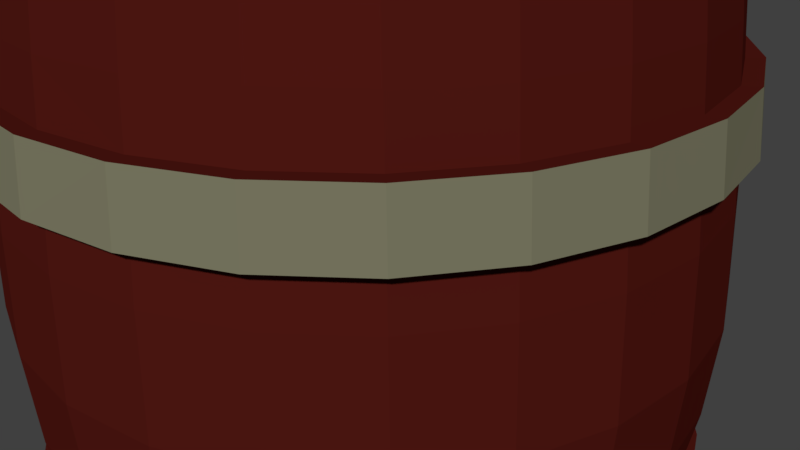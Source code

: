 # Source: barrel.blend  (saved by Blender 2.79.0; exported with 4.5.12 LTS)
import bpy
from mathutils import Matrix  # noqa: F401  (used for matrix-valued properties, if any)

bpy.ops.wm.read_factory_settings(use_empty=True)
scene = bpy.context.scene
scene.name = 'Scene'

# ---- collections
col_collection_1 = bpy.data.collections.new('Collection 1'); scene.collection.children.link(col_collection_1)

# ---- materials (node trees are filled in below, after node groups)
mat_barel = bpy.data.materials.new('BAREL')
mat_barel.alpha_threshold = 0.0
mat_barel.use_transparent_shadow = False
mat_barel.diffuse_color = (0.07837, 0.00891, 0.006206, 1.0)
mat_barel.roughness = 0.5
mat_steel = bpy.data.materials.new('STEEL')
mat_steel.alpha_threshold = 0.0
mat_steel.use_transparent_shadow = False
mat_steel.diffuse_color = (0.1924, 0.1868, 0.1197, 1.0)
mat_steel.roughness = 0.5

# ---- material node trees

# ---- world
world_world = bpy.data.worlds.new('World'); scene.world = world_world
world_world.color = (0.05088, 0.05088, 0.05088)
world_world.use_sun_shadow = False
world_world.sun_shadow_jitter_overblur = 0.0
world_world.cycles.sampling_method = 'MANUAL'

# ---- cameras
cam_camera = bpy.data.cameras.new('Camera')
cam_camera.clip_end = 100.0
cam_camera.lens = 35.0
cam_camera.sensor_width = 32.0
cam_camera.sensor_height = 18.0
cam_camera.ortho_scale = 7.314
cam_camera.dof.focus_distance = 0.0
cam_camera.dof.aperture_fstop = 128.0

# ---- meshes
me_cylinder = bpy.data.meshes.new('Cylinder')
me_cylinder.from_pydata([(2.619e-09, 0.9121, -0.9755), (2.248e-09, 0.9246, 1.0), (0.2268, 0.8834, -0.9755), (0.2299, 0.8955, 1.0), (0.4394, 0.7993, -0.9755), (0.4454, 0.8102, 1.0), (0.6244, 0.6649, -0.9755), (0.6329, 0.674, 1.0), (0.7701, 0.4887, -0.9755), (0.7806, 0.4954, 1.0), (0.8675, 0.2819, -0.9755), (0.8793, 0.2857, 1.0), (0.9103, 0.05727, -0.9755), (0.9227, 0.05805, 1.0), (0.8959, -0.1709, -0.9755), (0.9082, -0.1732, 1.0), (0.8253, -0.3884, -0.9755), (0.8366, -0.3937, 1.0), (0.7028, -0.5814, -0.9755), (0.7124, -0.5893, 1.0), (0.5361, -0.7379, -0.9755), (0.5434, -0.748, 1.0), (0.3358, -0.8481, -0.9755), (0.3404, -0.8596, 1.0), (0.1143, -0.9049, -0.9755), (0.1159, -0.9173, 1.0), (-0.1143, -0.9049, -0.9755), (-0.1159, -0.9173, 1.0), (-0.3358, -0.8481, -0.9755), (-0.3404, -0.8596, 1.0), (-0.5361, -0.7379, -0.9755), (-0.5434, -0.748, 1.0), (-0.7028, -0.5814, -0.9755), (-0.7124, -0.5893, 1.0), (-0.8253, -0.3884, -0.9755), (-0.8366, -0.3937, 1.0), (-0.8959, -0.1709, -0.9755), (-0.9082, -0.1732, 1.0), (-0.9103, 0.05727, -0.9755), (-0.9227, 0.05806, 1.0), (-0.8675, 0.2819, -0.9755), (-0.8793, 0.2857, 1.0), (-0.7701, 0.4887, -0.9755), (-0.7806, 0.4954, 1.0), (-0.6244, 0.6649, -0.9755), (-0.6329, 0.674, 1.0), (-0.4394, 0.7993, -0.9755), (-0.4454, 0.8102, 1.0), (-0.2268, 0.8834, -0.9755), (-0.2299, 0.8955, 1.0), (0.01437, 1.108, 0.01224), (0.2898, 1.073, 0.01224), (0.548, 0.9707, 0.01224), (0.7727, 0.8075, 0.01224), (0.9496, 0.5935, 0.01224), (1.068, 0.3423, 0.01224), (1.12, 0.06955, 0.01224), (1.102, -0.2076, 0.01224), (1.017, -0.4716, 0.01224), (0.8679, -0.7061, 0.01224), (0.6655, -0.8962, 0.01224), (0.4221, -1.03, 0.01224), (0.1532, -1.099, 0.01224), (-0.1245, -1.099, 0.01224), (-0.3934, -1.03, 0.01224), (-0.6367, -0.8962, 0.01224), (-0.8391, -0.7061, 0.01224), (-0.9879, -0.4716, 0.01224), (-1.074, -0.2076, 0.01224), (-1.091, 0.06956, 0.01224), (-1.039, 0.3423, 0.01224), (-0.9209, 0.5935, 0.01224), (-0.7439, 0.8075, 0.01224), (-0.5193, 0.9707, 0.01224), (-0.2611, 1.073, 0.01224), (0.01118, 1.085, 0.2313), (0.2809, 1.051, 0.2313), (0.5337, 0.9505, 0.2313), (0.7537, 0.7907, 0.2313), (0.927, 0.5812, 0.2313), (1.043, 0.3352, 0.2313), (1.094, 0.06811, 0.2313), (1.077, -0.2032, 0.2313), (0.9926, -0.4618, 0.2313), (0.8469, -0.6914, 0.2313), (0.6487, -0.8775, 0.2313), (0.4105, -1.009, 0.2313), (0.1471, -1.076, 0.2313), (-0.1248, -1.076, 0.2313), (-0.3881, -1.009, 0.2313), (-0.6264, -0.8775, 0.2313), (-0.8246, -0.6914, 0.2313), (-0.9703, -0.4618, 0.2313), (-1.054, -0.2032, 0.2313), (-1.071, 0.06811, 0.2313), (-1.02, 0.3352, 0.2313), (-0.9046, 0.5812, 0.2313), (-0.7313, 0.7907, 0.2313), (-0.5114, 0.9505, 0.2313), (-0.2586, 1.051, 0.2313), (0.006619, 1.028, 0.5449), (0.2622, 0.9953, 0.5449), (0.5016, 0.9004, 0.5449), (0.71, 0.7491, 0.5449), (0.8742, 0.5506, 0.5449), (0.9839, 0.3175, 0.5449), (1.032, 0.06452, 0.5449), (1.016, -0.1925, 0.5449), (0.9364, -0.4375, 0.5449), (0.7984, -0.655, 0.5449), (0.6106, -0.8313, 0.5449), (0.3849, -0.9554, 0.5449), (0.1354, -1.019, 0.5449), (-0.1222, -1.019, 0.5449), (-0.3716, -0.9554, 0.5449), (-0.5974, -0.8313, 0.5449), (-0.7851, -0.655, 0.5449), (-0.9231, -0.4375, 0.5449), (-1.003, -0.1925, 0.5449), (-1.019, 0.06452, 0.5449), (-0.9706, 0.3175, 0.5449), (-0.861, 0.5506, 0.5449), (-0.6968, 0.7491, 0.5449), (-0.4884, 0.9004, 0.5449), (-0.2489, 0.9953, 0.5449), (0.2837, 1.06, -0.1761), (0.5387, 0.9588, -0.1761), (0.7606, 0.7976, -0.1761), (0.9354, 0.5863, -0.1761), (1.052, 0.3381, -0.1761), (1.104, 0.0687, -0.1761), (1.086, -0.205, -0.1761), (1.002, -0.4659, -0.1761), (0.8547, -0.6974, -0.1761), (0.6547, -0.8852, -0.1761), (0.4144, -1.017, -0.1761), (0.1488, -1.085, -0.1761), (-0.1255, -1.085, -0.1761), (-0.3911, -1.017, -0.1761), (-0.6315, -0.8852, -0.1761), (-0.8314, -0.6974, -0.1761), (-0.9784, -0.4659, -0.1761), (-1.063, -0.205, -0.1761), (-1.08, 0.0687, -0.1761), (-1.029, 0.3381, -0.1761), (-0.9122, 0.5863, -0.1761), (-0.7374, 0.7976, -0.1761), (-0.5155, 0.9588, -0.1761), (-0.2605, 1.06, -0.1761), (0.01163, 1.094, -0.1761), (0.2682, 1.013, 0.4446), (0.2749, 1.033, 0.3316), (0.5119, 0.9165, 0.4446), (0.5235, 0.9345, 0.3316), (0.724, 0.7624, 0.4446), (0.7397, 0.7774, 0.3316), (0.8911, 0.5604, 0.4446), (0.9101, 0.5714, 0.3316), (1.003, 0.3232, 0.4446), (1.024, 0.3295, 0.3316), (1.052, 0.06567, 0.4446), (1.074, 0.06696, 0.3316), (1.035, -0.196, 0.4446), (1.057, -0.1998, 0.3316), (0.9544, -0.4453, 0.4446), (0.9746, -0.4541, 0.3316), (0.8139, -0.6666, 0.4446), (0.8314, -0.6798, 0.3316), (0.6228, -0.8461, 0.4446), (0.6365, -0.8627, 0.3316), (0.3931, -0.9724, 0.4446), (0.4023, -0.9915, 0.3316), (0.1392, -1.038, 0.4446), (0.1434, -1.058, 0.3316), (-0.123, -1.038, 0.4446), (-0.1239, -1.058, 0.3316), (-0.3769, -0.9724, 0.4446), (-0.3828, -0.9915, 0.3316), (-0.6066, -0.8461, 0.4446), (-0.6171, -0.8627, 0.3316), (-0.7977, -0.6666, 0.4446), (-0.812, -0.6798, 0.3316), (-0.9382, -0.4453, 0.4446), (-0.9552, -0.4541, 0.3316), (-1.019, -0.196, 0.4446), (-1.038, -0.1998, 0.3316), (-1.036, 0.06567, 0.4446), (-1.055, 0.06696, 0.3316), (-0.9866, 0.3232, 0.4446), (-1.004, 0.3295, 0.3316), (-0.8749, 0.5604, 0.4446), (-0.8907, 0.5714, 0.3316), (-0.7078, 0.7624, 0.4446), (-0.7203, 0.7774, 0.3316), (-0.4958, 0.9165, 0.4446), (-0.504, 0.9345, 0.3316), (-0.252, 1.013, 0.4446), (-0.2555, 1.033, 0.3316), (0.009721, 1.066, 0.3316), (0.008078, 1.046, 0.4446), (0.009762, 1.12, 0.3288), (0.008037, 1.098, 0.4474), (0.2811, 1.064, 0.4474), (0.2882, 1.085, 0.3288), (0.5371, 0.9623, 0.4474), (0.5492, 0.9812, 0.3288), (0.7598, 0.8005, 0.4474), (0.7763, 0.8162, 0.3288), (0.9352, 0.5884, 0.4474), (0.9552, 0.6, 0.3288), (1.052, 0.3393, 0.4474), (1.075, 0.346, 0.3288), (1.104, 0.06895, 0.4474), (1.127, 0.07031, 0.3288), (1.087, -0.2058, 0.4474), (1.11, -0.2098, 0.3288), (1.002, -0.4676, 0.4474), (1.023, -0.4768, 0.3288), (0.8542, -0.7, 0.4474), (0.8725, -0.7137, 0.3288), (0.6535, -0.8884, 0.4474), (0.6679, -0.9059, 0.3288), (0.4123, -1.021, 0.4474), (0.422, -1.041, 0.3288), (0.1457, -1.089, 0.4474), (0.1501, -1.111, 0.3288), (-0.1296, -1.089, 0.4474), (-0.1306, -1.111, 0.3288), (-0.3962, -1.021, 0.4474), (-0.4024, -1.041, 0.3288), (-0.6374, -0.8884, 0.4474), (-0.6484, -0.9059, 0.3288), (-0.8381, -0.7, 0.4474), (-0.853, -0.7137, 0.3288), (-0.9856, -0.4676, 0.4474), (-1.003, -0.4768, 0.3288), (-1.071, -0.2058, 0.4474), (-1.09, -0.2098, 0.3288), (-1.088, 0.06895, 0.4474), (-1.108, 0.07031, 0.3288), (-1.036, 0.3393, 0.4474), (-1.055, 0.346, 0.3288), (-0.9191, 0.5884, 0.4474), (-0.9357, 0.6, 0.3288), (-0.7437, 0.8005, 0.4474), (-0.7567, 0.8162, 0.3288), (-0.521, 0.9623, 0.4474), (-0.5297, 0.9812, 0.3288), (-0.2651, 1.064, 0.4474), (-0.2687, 1.085, 0.3288), (-0.128, -1.072, -0.4658), (-0.3976, -1.027, -0.3587), (-0.3902, -1.004, -0.4658), (-0.6403, -0.8936, -0.3587), (-0.6275, -0.8739, -0.4658), (-0.8421, -0.7041, -0.3587), (-0.8249, -0.6885, -0.4658), (-0.9905, -0.4703, -0.3587), (-0.97, -0.4599, -0.4658), (-1.076, -0.207, -0.3587), (-1.054, -0.2024, -0.4658), (-1.093, 0.06936, -0.3587), (-1.071, 0.06783, -0.4658), (-1.042, 0.3413, -0.3587), (-1.02, 0.3338, -0.4658), (-0.9236, 0.5919, -0.3587), (-0.9046, 0.5788, -0.4658), (-0.7472, 0.8052, -0.3587), (-0.732, 0.7874, -0.4658), (-0.5232, 0.9679, -0.3587), (-0.513, 0.9466, -0.4658), (0.007414, 1.08, -0.4658), (0.008971, 1.105, -0.3587), (-0.2657, 1.07, -0.3587), (-0.2612, 1.046, -0.4658), (0.2633, 0.9964, -0.4632), (0.2705, 1.019, -0.3613), (0.5031, 0.9015, -0.4632), (0.5157, 0.9218, -0.3613), (0.7117, 0.7499, -0.4632), (0.7291, 0.7668, -0.3613), (0.8761, 0.5512, -0.4632), (0.8971, 0.5637, -0.3613), (0.9859, 0.3179, -0.4632), (1.009, 0.3251, -0.3613), (1.034, 0.0646, -0.4632), (1.059, 0.06605, -0.3613), (1.018, -0.1928, -0.4632), (1.042, -0.1971, -0.3613), (0.9383, -0.438, -0.4632), (0.9608, -0.4479, -0.3613), (0.8001, -0.6558, -0.4632), (0.8195, -0.6705, -0.3613), (0.6121, -0.8323, -0.4632), (0.6273, -0.8511, -0.3613), (0.3862, -0.9565, -0.4632), (0.3962, -0.9781, -0.3613), (0.1364, -1.021, -0.4632), (0.1408, -1.044, -0.3613), (-0.1215, -1.021, -0.4632), (-0.1229, -1.044, -0.3613), (-0.3713, -0.9565, -0.4632), (-0.3783, -0.9781, -0.3613), (-0.5972, -0.8323, -0.4632), (-0.6094, -0.8511, -0.3613), (-0.7852, -0.6557, -0.4632), (-0.8016, -0.6705, -0.3613), (-0.9234, -0.438, -0.4632), (-0.9429, -0.4479, -0.3613), (-1.003, -0.1928, -0.4632), (-1.024, -0.1971, -0.3613), (-1.019, 0.0646, -0.4632), (-1.041, 0.06605, -0.3613), (-0.9709, 0.3179, -0.4632), (-0.9915, 0.3251, -0.3613), (-0.8612, 0.5512, -0.4632), (-0.8793, 0.5637, -0.3613), (-0.6968, 0.7499, -0.4632), (-0.7112, 0.7668, -0.3613), (-0.4882, 0.9015, -0.4632), (-0.4979, 0.9218, -0.3613), (-0.2484, 0.9964, -0.4632), (-0.2527, 1.019, -0.3613), (0.008934, 1.052, -0.3613), (0.007451, 1.029, -0.4632), (-0.1295, -1.096, -0.3587), (0.1428, -1.072, -0.4658), (0.1474, -1.096, -0.3587), (0.4051, -1.004, -0.4658), (0.4156, -1.027, -0.3587), (0.6423, -0.8739, -0.4658), (0.6582, -0.8936, -0.3587), (0.8397, -0.6885, -0.4658), (0.86, -0.7041, -0.3587), (0.9848, -0.4599, -0.4658), (1.008, -0.4703, -0.3587), (1.068, -0.2024, -0.4658), (1.094, -0.207, -0.3587), (1.085, 0.06783, -0.4658), (1.111, 0.06936, -0.3587), (1.035, 0.3338, -0.4658), (1.059, 0.3413, -0.3587), (0.9194, 0.5788, -0.4658), (0.9416, 0.5919, -0.3587), (0.7469, 0.7874, -0.4658), (0.7651, 0.8052, -0.3587), (0.5278, 0.9466, -0.4658), (0.5411, 0.9679, -0.3587), (0.276, 1.046, -0.4658), (0.2837, 1.07, -0.3587), (-0.126, -1.03, 0.7121), (-0.3716, -0.9457, 0.8071), (-0.3782, -0.9657, 0.7121), (-0.5951, -0.8229, 0.8071), (-0.6063, -0.8403, 0.7121), (-0.7809, -0.6484, 0.8071), (-0.7961, -0.6621, 0.7121), (-0.9176, -0.4331, 0.8071), (-0.9356, -0.4422, 0.7121), (-0.9963, -0.1906, 0.8071), (-1.016, -0.1946, 0.7121), (-1.012, 0.06387, 0.8071), (-1.032, 0.06522, 0.7121), (-0.9646, 0.3143, 0.8071), (-0.9836, 0.321, 0.7121), (-0.856, 0.545, 0.8071), (-0.8728, 0.5565, 0.7121), (-0.6935, 0.7415, 0.8071), (-0.7068, 0.7572, 0.7121), (-0.4872, 0.8913, 0.8071), (-0.4962, 0.9102, 0.7121), (0.004187, 1.039, 0.7121), (0.002805, 1.017, 0.8071), (-0.2502, 0.9852, 0.8071), (-0.2541, 1.006, 0.7121), (0.002838, 0.9687, 0.8049), (0.004154, 0.9892, 0.7144), (0.2502, 0.9581, 0.7144), (0.2438, 0.9383, 0.8049), (0.4807, 0.8668, 0.7144), (0.4695, 0.8489, 0.8049), (0.6813, 0.7211, 0.7144), (0.666, 0.7062, 0.8049), (0.8394, 0.53, 0.7144), (0.8208, 0.5191, 0.8049), (0.9449, 0.3057, 0.7144), (0.9242, 0.2994, 0.8049), (0.9914, 0.06211, 0.7144), (0.9697, 0.06083, 0.8049), (0.9758, -0.1854, 0.7144), (0.9544, -0.1815, 0.8049), (0.8992, -0.4212, 0.7144), (0.8794, -0.4125, 0.8049), (0.7663, -0.6305, 0.7144), (0.7493, -0.6175, 0.8049), (0.5856, -0.8003, 0.7144), (0.5722, -0.7837, 0.8049), (0.3683, -0.9197, 0.7144), (0.3594, -0.9007, 0.8049), (0.1281, -0.9814, 0.7144), (0.1243, -0.9611, 0.8049), (-0.1198, -0.9814, 0.7144), (-0.1186, -0.9611, 0.8049), (-0.36, -0.9197, 0.7144), (-0.3538, -0.9007, 0.8049), (-0.5773, -0.8003, 0.7144), (-0.5666, -0.7837, 0.8049), (-0.758, -0.6305, 0.7144), (-0.7436, -0.6175, 0.8049), (-0.8909, -0.4212, 0.7144), (-0.8737, -0.4125, 0.8049), (-0.9675, -0.1854, 0.7144), (-0.9487, -0.1815, 0.8049), (-0.9831, 0.06211, 0.7144), (-0.964, 0.06083, 0.8049), (-0.9366, 0.3057, 0.7144), (-0.9185, 0.2994, 0.8049), (-0.8311, 0.53, 0.7144), (-0.8151, 0.5191, 0.8049), (-0.673, 0.7211, 0.7144), (-0.6603, 0.7062, 0.8049), (-0.4724, 0.8668, 0.7144), (-0.4638, 0.8489, 0.8049), (-0.2418, 0.9581, 0.7144), (-0.2381, 0.9383, 0.8049), (-0.1247, -1.009, 0.8071), (0.1344, -1.03, 0.7121), (0.1303, -1.009, 0.8071), (0.3865, -0.9657, 0.7121), (0.3772, -0.9457, 0.8071), (0.6147, -0.8403, 0.7121), (0.6007, -0.8229, 0.8071), (0.8045, -0.6621, 0.7121), (0.7865, -0.6484, 0.8071), (0.944, -0.4422, 0.7121), (0.9232, -0.4331, 0.8071), (1.024, -0.1946, 0.7121), (1.002, -0.1906, 0.8071), (1.041, 0.06522, 0.7121), (1.018, 0.06387, 0.8071), (0.992, 0.321, 0.7121), (0.9702, 0.3143, 0.8071), (0.8812, 0.5565, 0.7121), (0.8616, 0.545, 0.8071), (0.7152, 0.7572, 0.7121), (0.6991, 0.7415, 0.8071), (0.5046, 0.9102, 0.7121), (0.4928, 0.8913, 0.8071), (0.2625, 1.006, 0.7121), (0.2558, 0.9852, 0.8071), (-0.3658, -0.9304, -0.798), (-0.5961, -0.8258, -0.7097), (-0.5856, -0.8095, -0.798), (-0.7826, -0.6507, -0.7097), (-0.7684, -0.6378, -0.798), (-0.9197, -0.4346, -0.7097), (-0.9028, -0.4261, -0.798), (-0.9988, -0.1913, -0.7097), (-0.9804, -0.1875, -0.798), (-1.015, 0.06409, -0.7097), (-0.9961, 0.06283, -0.798), (-0.9669, 0.3154, -0.7097), (-0.9491, 0.3092, -0.798), (-0.858, 0.5469, -0.7097), (-0.8423, 0.5362, -0.798), (-0.6949, 0.7441, -0.7097), (-0.6824, 0.7294, -0.798), (-0.4879, 0.8945, -0.7097), (-0.4795, 0.8769, -0.798), (-0.25, 0.9887, -0.7097), (-0.2463, 0.9692, -0.798), (0.2514, 0.9692, -0.798), (0.2577, 0.9887, -0.7097), (0.003866, 1.021, -0.7097), (0.002582, 1.001, -0.798), (0.002613, 0.953, -0.7959), (0.003835, 0.9721, -0.7118), (0.2456, 0.9416, -0.7118), (0.2396, 0.9231, -0.7959), (0.4722, 0.8519, -0.7118), (0.4617, 0.8351, -0.7959), (0.655, 0.6947, -0.7959), (0.6693, 0.7087, -0.7118), (0.8073, 0.5106, -0.7959), (0.8246, 0.5209, -0.7118), (0.909, 0.2945, -0.7959), (0.9284, 0.3004, -0.7118), (0.9537, 0.05984, -0.7959), (0.9741, 0.06104, -0.7118), (0.9387, -0.1786, -0.7959), (0.9588, -0.1822, -0.7118), (0.8649, -0.4058, -0.7959), (0.8835, -0.4139, -0.7118), (0.7369, -0.6075, -0.7959), (0.7529, -0.6197, -0.7118), (0.5628, -0.771, -0.7959), (0.5752, -0.7865, -0.7118), (0.3534, -0.8861, -0.7959), (0.3617, -0.9039, -0.7118), (0.1221, -0.9455, -0.7959), (0.1257, -0.9645, -0.7118), (-0.1168, -0.9455, -0.7959), (-0.118, -0.9645, -0.7118), (-0.3482, -0.8861, -0.7959), (-0.354, -0.9039, -0.7118), (-0.5576, -0.771, -0.7959), (-0.5676, -0.7865, -0.7118), (-0.7317, -0.6075, -0.7959), (-0.7452, -0.6197, -0.7118), (-0.8597, -0.4058, -0.7959), (-0.8758, -0.4139, -0.7118), (-0.9335, -0.1786, -0.7959), (-0.9511, -0.1822, -0.7118), (-0.9485, 0.05984, -0.7959), (-0.9664, 0.06104, -0.7118), (-0.9038, 0.2945, -0.7959), (-0.9207, 0.3004, -0.7118), (-0.802, 0.5106, -0.7959), (-0.817, 0.5209, -0.7118), (-0.6498, 0.6947, -0.7959), (-0.6616, 0.7087, -0.7118), (-0.4565, 0.8351, -0.7959), (-0.4645, 0.8519, -0.7118), (-0.2344, 0.9231, -0.7959), (-0.2379, 0.9416, -0.7118), (-0.3719, -0.9491, -0.7097), (-0.1228, -0.9928, -0.798), (-0.1241, -1.013, -0.7097), (0.128, -0.9928, -0.798), (0.1318, -1.013, -0.7097), (0.3709, -0.9304, -0.798), (0.3796, -0.9491, -0.7097), (0.5908, -0.8095, -0.798), (0.6038, -0.8258, -0.7097), (0.7736, -0.6378, -0.798), (0.7904, -0.6507, -0.7097), (0.908, -0.4261, -0.798), (0.9275, -0.4346, -0.7097), (0.9855, -0.1875, -0.798), (1.007, -0.1913, -0.7097), (1.001, 0.06283, -0.798), (1.023, 0.06409, -0.7097), (0.9543, 0.3092, -0.798), (0.9747, 0.3154, -0.7097), (0.8475, 0.5362, -0.798), (0.8657, 0.5469, -0.7097), (0.6876, 0.7294, -0.798), (0.7026, 0.7441, -0.7097), (0.4956, 0.8945, -0.7097), (0.4847, 0.8769, -0.798)], [], [(124, 423, 376, 100), (102, 379, 381, 103), (103, 381, 383, 104), (104, 383, 385, 105), (105, 385, 387, 106), (106, 387, 389, 107), (107, 389, 391, 108), (108, 391, 393, 109), (109, 393, 395, 110), (110, 395, 397, 111), (111, 397, 399, 112), (112, 399, 401, 113), (113, 401, 403, 114), (114, 403, 405, 115), (115, 405, 407, 116), (116, 407, 409, 117), (117, 409, 411, 118), (118, 411, 413, 119), (119, 413, 415, 120), (120, 415, 417, 121), (121, 417, 419, 122), (122, 419, 421, 123), (123, 421, 423, 124), (3, 1, 49, 47, 45, 43, 41, 39, 37, 35, 33, 31, 29, 27, 25, 23, 21, 19, 17, 15, 13, 11, 9, 7, 5), (373, 372, 371, 374), (100, 376, 377, 101), (0, 2, 4, 6, 8, 10, 12, 14, 16, 18, 20, 22, 24, 26, 28, 30, 32, 34, 36, 38, 40, 42, 44, 46, 48), (148, 74, 50, 149), (147, 73, 74, 148), (146, 72, 73, 147), (145, 71, 72, 146), (144, 70, 71, 145), (143, 69, 70, 144), (142, 68, 69, 143), (141, 67, 68, 142), (140, 66, 67, 141), (139, 65, 66, 140), (138, 64, 65, 139), (137, 63, 64, 138), (136, 62, 63, 137), (135, 61, 62, 136), (134, 60, 61, 135), (133, 59, 60, 134), (132, 58, 59, 133), (131, 57, 58, 132), (130, 56, 57, 131), (129, 55, 56, 130), (128, 54, 55, 129), (127, 53, 54, 128), (126, 52, 53, 127), (125, 51, 52, 126), (149, 50, 51, 125), (74, 99, 75, 50), (73, 98, 99, 74), (72, 97, 98, 73), (71, 96, 97, 72), (70, 95, 96, 71), (69, 94, 95, 70), (68, 93, 94, 69), (67, 92, 93, 68), (66, 91, 92, 67), (65, 90, 91, 66), (64, 89, 90, 65), (63, 88, 89, 64), (62, 87, 88, 63), (61, 86, 87, 62), (60, 85, 86, 61), (59, 84, 85, 60), (58, 83, 84, 59), (57, 82, 83, 58), (56, 81, 82, 57), (55, 80, 81, 56), (54, 79, 80, 55), (53, 78, 79, 54), (52, 77, 78, 53), (51, 76, 77, 52), (50, 75, 76, 51), (99, 197, 198, 75), (98, 195, 197, 99), (97, 193, 195, 98), (96, 191, 193, 97), (95, 189, 191, 96), (94, 187, 189, 95), (93, 185, 187, 94), (92, 183, 185, 93), (91, 181, 183, 92), (90, 179, 181, 91), (89, 177, 179, 90), (88, 175, 177, 89), (87, 173, 175, 88), (86, 171, 173, 87), (85, 169, 171, 86), (84, 167, 169, 85), (83, 165, 167, 84), (82, 163, 165, 83), (81, 161, 163, 82), (80, 159, 161, 81), (79, 157, 159, 80), (78, 155, 157, 79), (199, 100, 101, 150), (77, 153, 155, 78), (6, 481, 483, 8), (4, 480, 481, 6), (8, 483, 485, 10), (10, 485, 487, 12), (12, 487, 489, 14), (14, 489, 491, 16), (16, 491, 493, 18), (18, 493, 495, 20), (20, 495, 497, 22), (22, 497, 499, 24), (24, 499, 501, 26), (26, 501, 503, 28), (28, 503, 505, 30), (30, 505, 507, 32), (32, 507, 509, 34), (34, 509, 511, 36), (36, 511, 513, 38), (38, 513, 515, 40), (40, 515, 517, 42), (42, 517, 519, 44), (44, 519, 521, 46), (46, 521, 523, 48), (473, 472, 471, 474), (2, 478, 480, 4), (273, 272, 271, 274), (150, 101, 102, 152), (75, 198, 151, 76), (152, 102, 103, 154), (154, 103, 104, 156), (156, 104, 105, 158), (158, 105, 106, 160), (160, 106, 107, 162), (162, 107, 108, 164), (164, 108, 109, 166), (166, 109, 110, 168), (168, 110, 111, 170), (170, 111, 112, 172), (172, 112, 113, 174), (174, 113, 114, 176), (176, 114, 115, 178), (178, 115, 116, 180), (180, 116, 117, 182), (182, 117, 118, 184), (184, 118, 119, 186), (186, 119, 120, 188), (188, 120, 121, 190), (190, 121, 122, 192), (192, 122, 123, 194), (194, 123, 124, 196), (196, 124, 100, 199), (198, 197, 249, 200), (189, 187, 239, 241), (171, 169, 221, 223), (153, 151, 203, 205), (196, 199, 201, 248), (178, 180, 232, 230), (160, 162, 214, 212), (197, 195, 247, 249), (179, 177, 229, 231), (161, 159, 211, 213), (186, 188, 240, 238), (168, 170, 222, 220), (150, 152, 204, 202), (187, 185, 237, 239), (169, 167, 219, 221), (151, 198, 200, 203), (194, 196, 248, 246), (176, 178, 230, 228), (158, 160, 212, 210), (195, 193, 245, 247), (177, 175, 227, 229), (159, 157, 209, 211), (184, 186, 238, 236), (166, 168, 220, 218), (199, 150, 202, 201), (76, 151, 153, 77), (201, 202, 203, 200), (202, 204, 205, 203), (204, 206, 207, 205), (206, 208, 209, 207), (208, 210, 211, 209), (210, 212, 213, 211), (212, 214, 215, 213), (214, 216, 217, 215), (216, 218, 219, 217), (218, 220, 221, 219), (220, 222, 223, 221), (222, 224, 225, 223), (224, 226, 227, 225), (226, 228, 229, 227), (228, 230, 231, 229), (230, 232, 233, 231), (232, 234, 235, 233), (234, 236, 237, 235), (236, 238, 239, 237), (238, 240, 241, 239), (240, 242, 243, 241), (242, 244, 245, 243), (244, 246, 247, 245), (246, 248, 249, 247), (248, 201, 200, 249), (152, 154, 206, 204), (170, 172, 224, 222), (188, 190, 242, 240), (163, 161, 213, 215), (181, 179, 231, 233), (162, 164, 216, 214), (180, 182, 234, 232), (155, 153, 205, 207), (173, 171, 223, 225), (191, 189, 241, 243), (154, 156, 208, 206), (172, 174, 226, 224), (190, 192, 244, 242), (165, 163, 215, 217), (183, 181, 233, 235), (164, 166, 218, 216), (182, 184, 236, 234), (157, 155, 207, 209), (175, 173, 225, 227), (193, 191, 243, 245), (156, 158, 210, 208), (174, 176, 228, 226), (192, 194, 246, 244), (167, 165, 217, 219), (185, 183, 235, 237), (322, 148, 149, 323), (320, 147, 148, 322), (318, 146, 147, 320), (316, 145, 146, 318), (314, 144, 145, 316), (312, 143, 144, 314), (310, 142, 143, 312), (308, 141, 142, 310), (306, 140, 141, 308), (304, 139, 140, 306), (302, 138, 139, 304), (300, 137, 138, 302), (298, 136, 137, 300), (296, 135, 136, 298), (294, 134, 135, 296), (292, 133, 134, 294), (290, 132, 133, 292), (288, 131, 132, 290), (286, 130, 131, 288), (284, 129, 130, 286), (282, 128, 129, 284), (280, 127, 128, 282), (278, 126, 127, 280), (323, 149, 125, 276), (276, 125, 126, 278), (278, 280, 345, 347), (296, 298, 327, 329), (314, 316, 265, 263), (289, 287, 336, 334), (307, 305, 256, 258), (288, 290, 335, 337), (306, 308, 257, 255), (281, 279, 344, 342), (299, 297, 326, 250), (317, 315, 266, 268), (280, 282, 343, 345), (298, 300, 325, 327), (316, 318, 267, 265), (291, 289, 334, 332), (309, 307, 258, 260), (290, 292, 333, 335), (308, 310, 259, 257), (283, 281, 342, 340), (301, 299, 250, 252), (319, 317, 268, 270), (282, 284, 341, 343), (300, 302, 251, 325), (318, 320, 269, 267), (293, 291, 332, 330), (311, 309, 260, 262), (48, 523, 475, 0), (269, 273, 274, 270), (267, 269, 270, 268), (265, 267, 268, 266), (263, 265, 266, 264), (261, 263, 264, 262), (259, 261, 262, 260), (257, 259, 260, 258), (255, 257, 258, 256), (253, 255, 256, 254), (251, 253, 254, 252), (325, 251, 252, 250), (327, 325, 250, 326), (329, 327, 326, 328), (331, 329, 328, 330), (333, 331, 330, 332), (335, 333, 332, 334), (337, 335, 334, 336), (339, 337, 336, 338), (341, 339, 338, 340), (343, 341, 340, 342), (345, 343, 342, 344), (347, 345, 344, 346), (349, 347, 346, 348), (272, 349, 348, 271), (322, 323, 272, 273), (315, 313, 264, 266), (297, 295, 328, 326), (279, 277, 346, 344), (304, 306, 255, 253), (286, 288, 337, 339), (324, 321, 274, 271), (305, 303, 254, 256), (287, 285, 338, 336), (312, 314, 263, 261), (294, 296, 329, 331), (276, 278, 347, 349), (313, 311, 262, 264), (295, 293, 330, 328), (277, 275, 348, 346), (320, 322, 273, 269), (302, 304, 253, 251), (284, 286, 339, 341), (323, 276, 349, 272), (321, 319, 270, 274), (303, 301, 252, 254), (285, 283, 340, 338), (310, 312, 261, 259), (292, 294, 331, 333), (275, 324, 271, 348), (101, 377, 379, 102), (422, 47, 49, 424), (420, 45, 47, 422), (418, 43, 45, 420), (416, 41, 43, 418), (414, 39, 41, 416), (412, 37, 39, 414), (410, 35, 37, 412), (408, 33, 35, 410), (406, 31, 33, 408), (404, 29, 31, 406), (402, 27, 29, 404), (400, 25, 27, 402), (398, 23, 25, 400), (396, 21, 23, 398), (394, 19, 21, 396), (392, 17, 19, 394), (390, 15, 17, 392), (388, 13, 15, 390), (386, 11, 13, 388), (384, 9, 11, 386), (382, 7, 9, 384), (380, 5, 7, 382), (378, 3, 5, 380), (375, 1, 3, 378), (399, 397, 428, 426), (417, 415, 364, 366), (424, 375, 372, 373), (380, 382, 445, 447), (398, 400, 427, 429), (416, 418, 365, 363), (391, 389, 436, 434), (409, 407, 356, 358), (390, 392, 435, 437), (408, 410, 357, 355), (383, 381, 444, 442), (401, 399, 426, 350), (419, 417, 366, 368), (382, 384, 443, 445), (400, 402, 425, 427), (418, 420, 367, 365), (393, 391, 434, 432), (411, 409, 358, 360), (392, 394, 433, 435), (410, 412, 359, 357), (385, 383, 442, 440), (403, 401, 350, 352), (421, 419, 368, 370), (384, 386, 441, 443), (402, 404, 351, 425), (424, 49, 1, 375), (369, 373, 374, 370), (367, 369, 370, 368), (365, 367, 368, 366), (363, 365, 366, 364), (361, 363, 364, 362), (359, 361, 362, 360), (357, 359, 360, 358), (355, 357, 358, 356), (353, 355, 356, 354), (351, 353, 354, 352), (425, 351, 352, 350), (427, 425, 350, 426), (429, 427, 426, 428), (431, 429, 428, 430), (433, 431, 430, 432), (435, 433, 432, 434), (437, 435, 434, 436), (439, 437, 436, 438), (441, 439, 438, 440), (443, 441, 440, 442), (445, 443, 442, 444), (447, 445, 444, 446), (449, 447, 446, 448), (372, 449, 448, 371), (381, 379, 446, 444), (406, 408, 355, 353), (388, 390, 437, 439), (376, 423, 374, 371), (407, 405, 354, 356), (389, 387, 438, 436), (414, 416, 363, 361), (396, 398, 429, 431), (378, 380, 447, 449), (415, 413, 362, 364), (397, 395, 430, 428), (379, 377, 448, 446), (422, 424, 373, 369), (404, 406, 353, 351), (386, 388, 439, 441), (375, 378, 449, 372), (423, 421, 370, 374), (405, 403, 352, 354), (387, 385, 440, 438), (412, 414, 361, 359), (394, 396, 431, 433), (377, 376, 371, 448), (413, 411, 360, 362), (395, 393, 432, 430), (420, 422, 369, 367), (524, 321, 324, 476), (0, 475, 478, 2), (522, 319, 321, 524), (520, 317, 319, 522), (518, 315, 317, 520), (516, 313, 315, 518), (514, 311, 313, 516), (512, 309, 311, 514), (510, 307, 309, 512), (508, 305, 307, 510), (506, 303, 305, 508), (504, 301, 303, 506), (502, 299, 301, 504), (500, 297, 299, 502), (498, 295, 297, 500), (496, 293, 295, 498), (494, 291, 293, 496), (492, 289, 291, 494), (490, 287, 289, 492), (488, 285, 287, 490), (486, 283, 285, 488), (484, 281, 283, 486), (482, 279, 281, 484), (477, 275, 277, 479), (479, 277, 279, 482), (491, 489, 538, 536), (509, 507, 454, 456), (478, 475, 474, 471), (477, 479, 548, 472), (490, 492, 537, 539), (508, 510, 455, 453), (483, 481, 546, 544), (501, 499, 528, 526), (519, 517, 464, 466), (476, 477, 472, 473), (482, 484, 545, 547), (500, 502, 527, 529), (518, 520, 465, 463), (493, 491, 536, 534), (511, 509, 456, 458), (492, 494, 535, 537), (510, 512, 457, 455), (485, 483, 544, 542), (503, 501, 526, 450), (521, 519, 466, 468), (484, 486, 543, 545), (502, 504, 525, 527), (520, 522, 467, 465), (495, 493, 534, 532), (513, 511, 458, 460), (476, 324, 275, 477), (469, 473, 474, 470), (467, 469, 470, 468), (465, 467, 468, 466), (463, 465, 466, 464), (461, 463, 464, 462), (459, 461, 462, 460), (457, 459, 460, 458), (455, 457, 458, 456), (453, 455, 456, 454), (451, 453, 454, 452), (525, 451, 452, 450), (527, 525, 450, 526), (529, 527, 526, 528), (531, 529, 528, 530), (533, 531, 530, 532), (535, 533, 532, 534), (537, 535, 534, 536), (539, 537, 536, 538), (541, 539, 538, 540), (543, 541, 540, 542), (545, 543, 542, 544), (547, 545, 544, 546), (472, 548, 549, 471), (548, 547, 546, 549), (516, 518, 463, 461), (498, 500, 529, 531), (517, 515, 462, 464), (499, 497, 530, 528), (480, 478, 471, 549), (524, 476, 473, 469), (506, 508, 453, 451), (488, 490, 539, 541), (479, 482, 547, 548), (475, 523, 470, 474), (507, 505, 452, 454), (489, 487, 540, 538), (514, 516, 461, 459), (496, 498, 531, 533), (481, 480, 549, 546), (515, 513, 460, 462), (497, 495, 532, 530), (522, 524, 469, 467), (504, 506, 451, 525), (486, 488, 541, 543), (523, 521, 468, 470), (505, 503, 450, 452), (487, 485, 542, 540), (512, 514, 459, 457), (494, 496, 533, 535)])
me_cylinder.polygons.foreach_set('material_index', [0, 0, 0, 0, 0, 0, 0, 0, 0, 0, 0, 0, 0, 0, 0, 0, 0, 0, 0, 0, 0, 0, 0, 0, 1, 0, 0, 0, 0, 0, 0, 0, 0, 0, 0, 0, 0, 0, 0, 0, 0, 0, 0, 0, 0, 0, 0, 0, 0, 0, 0, 0, 0, 0, 0, 0, 0, 0, 0, 0, 0, 0, 0, 0, 0, 0, 0, 0, 0, 0, 0, 0, 0, 0, 0, 0, 0, 0, 0, 0, 0, 0, 0, 0, 0, 0, 0, 0, 0, 0, 0, 0, 0, 0, 0, 0, 0, 0, 0, 0, 0, 0, 0, 0, 0, 0, 0, 0, 0, 0, 0, 0, 0, 0, 0, 0, 0, 0, 0, 0, 0, 0, 0, 1, 0, 1, 0, 0, 0, 0, 0, 0, 0, 0, 0, 0, 0, 0, 0, 0, 0, 0, 0, 0, 0, 0, 0, 0, 0, 0, 0, 0, 0, 0, 0, 0, 0, 0, 0, 0, 0, 0, 0, 0, 0, 0, 0, 0, 0, 0, 0, 0, 0, 0, 0, 0, 0, 1, 1, 1, 1, 1, 1, 1, 1, 1, 1, 1, 1, 1, 1, 1, 1, 1, 1, 1, 1, 1, 1, 1, 1, 1, 0, 0, 0, 0, 0, 0, 0, 0, 0, 0, 0, 0, 0, 0, 0, 0, 0, 0, 0, 0, 0, 0, 0, 0, 0, 0, 0, 0, 0, 0, 0, 0, 0, 0, 0, 0, 0, 0, 0, 0, 0, 0, 0, 0, 0, 0, 0, 0, 0, 0, 0, 0, 0, 0, 0, 0, 0, 0, 0, 0, 0, 0, 0, 0, 0, 0, 0, 0, 0, 0, 0, 0, 0, 0, 0, 0, 1, 1, 1, 1, 1, 1, 1, 1, 1, 1, 1, 1, 1, 1, 1, 1, 1, 1, 1, 1, 1, 1, 1, 1, 0, 0, 0, 0, 0, 0, 0, 0, 0, 0, 0, 0, 0, 0, 0, 0, 0, 0, 0, 0, 0, 0, 0, 0, 0, 0, 0, 0, 0, 0, 0, 0, 0, 0, 0, 0, 0, 0, 0, 0, 0, 0, 0, 0, 0, 0, 0, 0, 0, 0, 0, 0, 0, 0, 0, 0, 0, 0, 0, 0, 0, 0, 0, 0, 0, 0, 0, 0, 0, 0, 0, 0, 0, 0, 0, 0, 1, 1, 1, 1, 1, 1, 1, 1, 1, 1, 1, 1, 1, 1, 1, 1, 1, 1, 1, 1, 1, 1, 1, 1, 0, 0, 0, 0, 0, 0, 0, 0, 0, 0, 0, 0, 0, 0, 0, 0, 0, 0, 0, 0, 0, 0, 0, 0, 0, 0, 0, 0, 0, 0, 0, 0, 0, 0, 0, 0, 0, 0, 0, 0, 0, 0, 0, 0, 0, 0, 0, 0, 0, 0, 0, 0, 0, 0, 0, 0, 0, 0, 0, 0, 0, 0, 0, 0, 0, 0, 0, 0, 0, 0, 0, 0, 0, 0, 0, 0, 1, 1, 1, 1, 1, 1, 1, 1, 1, 1, 1, 1, 1, 1, 1, 1, 1, 1, 1, 1, 1, 1, 1, 1, 0, 0, 0, 0, 0, 0, 0, 0, 0, 0, 0, 0, 0, 0, 0, 0, 0, 0, 0, 0, 0, 0, 0, 0, 0])
_uv = me_cylinder.uv_layers.new(name='UVMap')
_uv.uv.foreach_set('vector', [0.1886, 0.4028, 0.09238, 0.4067, 0.09244, 0.5405, 0.1887, 0.5418, 0.1888, 0.8111, 0.09256, 0.7998, 0.09261, 0.9089, 0.1888, 0.9244, 0.1888, 0.9244, 0.09261, 0.9089, 0.09265, 0.9949, 0.1889, 1.014, 0.1889, 1.014, 0.09265, 0.9949, 0.09267, 1.052, 0.1889, 1.073, 0.1889, 1.073, 0.09267, 1.052, 0.09268, 1.078, 0.1889, 1.1, 0.1889, 1.1, 0.09268, 1.078, 0.09268, 1.069, 0.1889, 1.091, 0.1889, 1.091, 0.09268, 1.069, 0.09266, 1.027, 0.1889, 1.048, 0.1889, 1.048, 0.09266, 1.027, 0.09263, 0.9552, 0.1888, 0.9725, 0.1888, 0.9725, 0.09263, 0.9552, 0.09258, 0.8568, 0.1888, 0.8703, 0.1888, 0.8703, 0.09258, 0.8568, 0.09253, 0.7386, 0.1887, 0.7475, 0.1887, 0.7475, 0.09253, 0.7386, 0.09247, 0.608, 0.1887, 0.6118, 0.1887, 0.6118, 0.09247, 0.608, 0.09241, 0.4731, 0.1886, 0.4717, 0.1886, 0.4717, 0.09241, 0.4731, 0.09235, 0.3424, 0.1886, 0.336, 0.1886, 0.336, 0.09235, 0.3424, 0.09229, 0.2242, 0.1885, 0.2132, 0.1885, 0.2132, 0.09229, 0.2242, 0.09225, 0.1259, 0.1885, 0.1111, 0.1885, 0.1111, 0.09225, 0.1259, 0.09222, 0.0536, 0.1884, 0.03597, 0.1884, 0.03597, 0.09222, 0.0536, 0.0922, 0.01192, 0.1884, -0.007329, 0.1884, -0.007329, 0.0922, 0.01192, 0.09219, 0.003451, 0.1884, -0.01613, 0.1884, -0.01613, 0.09219, 0.003451, 0.09221, 0.02873, 0.1884, 0.01013, 0.1884, 0.01013, 0.09221, 0.02873, 0.09223, 0.08616, 0.1884, 0.06979, 0.1884, 0.06979, 0.09223, 0.08616, 0.09227, 0.1721, 0.1885, 0.1591, 0.1885, 0.1591, 0.09227, 0.1721, 0.09232, 0.2813, 0.1885, 0.2725, 0.1885, 0.2725, 0.09232, 0.2813, 0.09238, 0.4067, 0.1886, 0.4028, -0.06967, 0.6635, -0.06972, 0.5384, -0.06978, 0.4133, -0.06983, 0.2961, -0.06988, 0.1941, -0.06992, 0.1138, -0.06994, 0.06007, -0.06995, 0.03645, -0.06995, 0.04437, -0.06993, 0.08333, -0.0699, 0.1509, -0.06986, 0.2428, -0.06981, 0.3533, -0.06975, 0.4754, -0.06969, 0.6015, -0.06964, 0.7236, -0.06959, 0.8341, -0.06955, 0.926, -0.06952, 0.9935, -0.0695, 1.032, -0.06949, 1.04, -0.0695, 1.017, -0.06953, 0.9631, -0.06957, 0.8827, -0.06961, 0.7807, 0.578, 0.9542, 0.6091, 0.9234, 0.6191, 0.9403, 0.5849, 0.9741, 0.1887, 0.5418, 0.09244, 0.5405, 0.0925, 0.6744, 0.1887, 0.6808, 1.052, 0.5373, 1.052, 0.6607, 1.052, 0.7763, 1.052, 0.8769, 1.052, 0.9562, 1.052, 1.009, 1.052, 1.032, 1.052, 1.025, 1.052, 0.9862, 1.052, 0.9196, 1.052, 0.8289, 1.052, 0.7199, 1.052, 0.5995, 1.052, 0.4751, 1.052, 0.3546, 1.052, 0.2456, 1.052, 0.155, 1.052, 0.08831, 1.052, 0.04987, 1.052, 0.04206, 1.052, 0.06537, 1.052, 0.1183, 1.052, 0.1976, 1.052, 0.2982, 1.052, 0.4139, 0.5979, 0.396, 0.491, 0.3958, 0.4911, 0.5457, 0.598, 0.5441, 0.5978, 0.2573, 0.4909, 0.2554, 0.491, 0.3958, 0.5979, 0.396, 0.5978, 0.1366, 0.4909, 0.1332, 0.4909, 0.2554, 0.5978, 0.2573, 0.5977, 0.04152, 0.4908, 0.03687, 0.4909, 0.1332, 0.5978, 0.1366, 0.5977, -0.02201, 0.4908, -0.02745, 0.4908, 0.03687, 0.5977, 0.04152, 0.5977, -0.04997, 0.4908, -0.05575, 0.4908, -0.02745, 0.5977, -0.02201, 0.5977, -0.0406, 0.4908, -0.04627, 0.4908, -0.05575, 0.5977, -0.04997, 0.5977, 0.005505, 0.4908, 0.0004115, 0.4908, -0.04627, 0.5977, -0.0406, 0.5978, 0.08545, 0.4909, 0.08135, 0.4908, 0.0004115, 0.5977, 0.005505, 0.5978, 0.1942, 0.4909, 0.1915, 0.4909, 0.08135, 0.5978, 0.08545, 0.5979, 0.325, 0.491, 0.3238, 0.4909, 0.1915, 0.5978, 0.1942, 0.5979, 0.4695, 0.491, 0.4701, 0.491, 0.3238, 0.5979, 0.325, 0.598, 0.6187, 0.4911, 0.6212, 0.491, 0.4701, 0.5979, 0.4695, 0.5981, 0.7632, 0.4912, 0.7675, 0.4911, 0.6212, 0.598, 0.6187, 0.5981, 0.8939, 0.4912, 0.8999, 0.4912, 0.7675, 0.5981, 0.7632, 0.5982, 1.003, 0.4913, 1.01, 0.4912, 0.8999, 0.5981, 0.8939, 0.5982, 1.083, 0.4913, 1.091, 0.4913, 1.01, 0.5982, 1.003, 0.5982, 1.129, 0.4913, 1.138, 0.4913, 1.091, 0.5982, 1.083, 0.5982, 1.138, 0.4913, 1.147, 0.4913, 1.138, 0.5982, 1.129, 0.5982, 1.11, 0.4913, 1.119, 0.4913, 1.147, 0.5982, 1.138, 0.5982, 1.047, 0.4913, 1.054, 0.4913, 1.119, 0.5982, 1.11, 0.5982, 0.9515, 0.4913, 0.9582, 0.4913, 1.054, 0.5982, 1.047, 0.5981, 0.8308, 0.4912, 0.836, 0.4913, 0.9582, 0.5982, 0.9515, 0.598, 0.6921, 0.4911, 0.6955, 0.4912, 0.836, 0.5981, 0.8308, 0.598, 0.5441, 0.4911, 0.5457, 0.4911, 0.6955, 0.598, 0.6921, 0.491, 0.3958, 0.3666, 0.3973, 0.3667, 0.5441, 0.4911, 0.5457, 0.4909, 0.2554, 0.3666, 0.2598, 0.3666, 0.3973, 0.491, 0.3958, 0.4909, 0.1332, 0.3665, 0.1401, 0.3666, 0.2598, 0.4909, 0.2554, 0.4908, 0.03687, 0.3665, 0.04584, 0.3665, 0.1401, 0.4909, 0.1332, 0.4908, -0.02745, 0.3664, -0.01713, 0.3665, 0.04584, 0.4908, 0.03687, 0.4908, -0.05575, 0.3664, -0.04485, 0.3664, -0.01713, 0.4908, -0.02745, 0.4908, -0.04627, 0.3664, -0.03556, 0.3664, -0.04485, 0.4908, -0.05575, 0.4908, 0.0004115, 0.3665, 0.01014, 0.3664, -0.03556, 0.4908, -0.04627, 0.4909, 0.08135, 0.3665, 0.0894, 0.3665, 0.01014, 0.4908, 0.0004115, 0.4909, 0.1915, 0.3665, 0.1972, 0.3665, 0.0894, 0.4909, 0.08135, 0.491, 0.3238, 0.3666, 0.3268, 0.3665, 0.1972, 0.4909, 0.1915, 0.491, 0.4701, 0.3667, 0.4701, 0.3666, 0.3268, 0.491, 0.3238, 0.4911, 0.6212, 0.3667, 0.618, 0.3667, 0.4701, 0.491, 0.4701, 0.4912, 0.7675, 0.3668, 0.7613, 0.3667, 0.618, 0.4911, 0.6212, 0.4912, 0.8999, 0.3669, 0.8909, 0.3668, 0.7613, 0.4912, 0.7675, 0.4913, 1.01, 0.3669, 0.9987, 0.3669, 0.8909, 0.4912, 0.8999, 0.4913, 1.091, 0.3669, 1.078, 0.3669, 0.9987, 0.4913, 1.01, 0.4913, 1.138, 0.367, 1.124, 0.3669, 1.078, 0.4913, 1.091, 0.4913, 1.147, 0.367, 1.133, 0.367, 1.124, 0.4913, 1.138, 0.4913, 1.119, 0.367, 1.105, 0.367, 1.133, 0.4913, 1.147, 0.4913, 1.054, 0.3669, 1.042, 0.367, 1.105, 0.4913, 1.119, 0.4913, 0.9582, 0.3669, 0.948, 0.3669, 1.042, 0.4913, 1.054, 0.4912, 0.836, 0.3668, 0.8283, 0.3669, 0.948, 0.4913, 0.9582, 0.4911, 0.6955, 0.3668, 0.6908, 0.3668, 0.8283, 0.4912, 0.836, 0.4911, 0.5457, 0.3667, 0.5441, 0.3668, 0.6908, 0.4911, 0.6955, 0.3666, 0.3973, 0.3097, 0.3991, 0.3097, 0.5433, 0.3667, 0.5441, 0.3666, 0.2598, 0.3096, 0.2638, 0.3097, 0.3991, 0.3666, 0.3973, 0.3665, 0.1401, 0.3096, 0.1462, 0.3096, 0.2638, 0.3666, 0.2598, 0.3665, 0.04584, 0.3095, 0.05351, 0.3096, 0.1462, 0.3665, 0.1401, 0.3664, -0.01713, 0.3095, -0.008411, 0.3095, 0.05351, 0.3665, 0.04584, 0.3664, -0.04485, 0.3095, -0.03566, 0.3095, -0.008411, 0.3664, -0.01713, 0.3664, -0.03556, 0.3095, -0.02653, 0.3095, -0.03566, 0.3664, -0.04485, 0.3665, 0.01014, 0.3095, 0.01841, 0.3095, -0.02653, 0.3664, -0.03556, 0.3665, 0.0894, 0.3095, 0.09633, 0.3095, 0.01841, 0.3665, 0.01014, 0.3665, 0.1972, 0.3096, 0.2023, 0.3095, 0.09633, 0.3665, 0.0894, 0.3666, 0.3268, 0.3096, 0.3298, 0.3096, 0.2023, 0.3665, 0.1972, 0.3667, 0.4701, 0.3097, 0.4706, 0.3096, 0.3298, 0.3666, 0.3268, 0.3667, 0.618, 0.3098, 0.616, 0.3097, 0.4706, 0.3667, 0.4701, 0.3668, 0.7613, 0.3098, 0.7569, 0.3098, 0.616, 0.3667, 0.618, 0.3669, 0.8909, 0.3099, 0.8843, 0.3098, 0.7569, 0.3668, 0.7613, 0.3669, 0.9987, 0.3099, 0.9903, 0.3099, 0.8843, 0.3669, 0.8909, 0.3669, 1.078, 0.31, 1.068, 0.3099, 0.9903, 0.3669, 0.9987, 0.367, 1.124, 0.31, 1.113, 0.31, 1.068, 0.3669, 1.078, 0.367, 1.133, 0.31, 1.122, 0.31, 1.113, 0.367, 1.124, 0.367, 1.105, 0.31, 1.095, 0.31, 1.122, 0.367, 1.133, 0.3669, 1.042, 0.31, 1.033, 0.31, 1.095, 0.367, 1.105, 0.3669, 0.948, 0.3099, 0.9405, 0.31, 1.033, 0.3669, 1.042, 0.2456, 0.5425, 0.1887, 0.5418, 0.1887, 0.6808, 0.2457, 0.684, 0.3668, 0.8283, 0.3099, 0.8228, 0.3099, 0.9405, 0.3669, 0.948, 1.052, 0.8769, 0.95, 0.8937, 0.9501, 0.9765, 1.052, 0.9562, 1.052, 0.7763, 0.95, 0.7886, 0.95, 0.8937, 1.052, 0.8769, 1.052, 0.9562, 0.9501, 0.9765, 0.9501, 1.032, 1.052, 1.009, 1.052, 1.009, 0.9501, 1.032, 0.9501, 1.056, 1.052, 1.032, 1.052, 1.032, 0.9501, 1.056, 0.9501, 1.048, 1.052, 1.025, 1.052, 1.025, 0.9501, 1.048, 0.9501, 1.008, 1.052, 0.9862, 1.052, 0.9862, 0.9501, 1.008, 0.95, 0.9383, 1.052, 0.9196, 1.052, 0.9196, 0.95, 0.9383, 0.95, 0.8435, 1.052, 0.8289, 1.052, 0.8289, 0.95, 0.8435, 0.9499, 0.7297, 1.052, 0.7199, 1.052, 0.7199, 0.9499, 0.7297, 0.9499, 0.6038, 1.052, 0.5995, 1.052, 0.5995, 0.9499, 0.6038, 0.9498, 0.4738, 1.052, 0.4751, 1.052, 0.4751, 0.9498, 0.4738, 0.9498, 0.348, 1.052, 0.3546, 1.052, 0.3546, 0.9498, 0.348, 0.9497, 0.2341, 1.052, 0.2456, 1.052, 0.2456, 0.9497, 0.2341, 0.9497, 0.1393, 1.052, 0.155, 1.052, 0.155, 0.9497, 0.1393, 0.9496, 0.0697, 1.052, 0.08831, 1.052, 0.08831, 0.9496, 0.0697, 0.9496, 0.02954, 1.052, 0.04987, 1.052, 0.04987, 0.9496, 0.02954, 0.9496, 0.02138, 1.052, 0.04206, 1.052, 0.04206, 0.9496, 0.02138, 0.9496, 0.04573, 1.052, 0.06537, 1.052, 0.06537, 0.9496, 0.04573, 0.9497, 0.1011, 1.052, 0.1183, 1.052, 0.1183, 0.9497, 0.1011, 0.9497, 0.1839, 1.052, 0.1976, 1.052, 0.1976, 0.9497, 0.1839, 0.9497, 0.289, 1.052, 0.2982, 1.052, 0.2982, 0.9497, 0.289, 0.9498, 0.4099, 1.052, 0.4139, 0.9426, 0.5829, 0.9683, 0.6291, 0.9564, 0.6401, 0.9328, 0.5978, 1.052, 0.6607, 0.9499, 0.6677, 0.95, 0.7886, 1.052, 0.7763, 0.6081, 0.03415, 0.6433, 0.073, 0.6314, 0.09108, 0.5995, 0.05595, 0.2457, 0.684, 0.1887, 0.6808, 0.1888, 0.8111, 0.2457, 0.8166, 0.3667, 0.5441, 0.3097, 0.5433, 0.3098, 0.6876, 0.3668, 0.6908, 0.2457, 0.8166, 0.1888, 0.8111, 0.1888, 0.9244, 0.2458, 0.932, 0.2458, 0.932, 0.1888, 0.9244, 0.1889, 1.014, 0.2458, 1.023, 0.2458, 1.023, 0.1889, 1.014, 0.1889, 1.073, 0.2459, 1.084, 0.2459, 1.084, 0.1889, 1.073, 0.1889, 1.1, 0.2459, 1.11, 0.2459, 1.11, 0.1889, 1.1, 0.1889, 1.091, 0.2459, 1.101, 0.2459, 1.101, 0.1889, 1.091, 0.1889, 1.048, 0.2459, 1.057, 0.2459, 1.057, 0.1889, 1.048, 0.1888, 0.9725, 0.2458, 0.9809, 0.2458, 0.9809, 0.1888, 0.9725, 0.1888, 0.8703, 0.2458, 0.8769, 0.2458, 0.8769, 0.1888, 0.8703, 0.1887, 0.7475, 0.2457, 0.7519, 0.2457, 0.7519, 0.1887, 0.7475, 0.1887, 0.6118, 0.2457, 0.6138, 0.2457, 0.6138, 0.1887, 0.6118, 0.1886, 0.4717, 0.2456, 0.4712, 0.2456, 0.4712, 0.1886, 0.4717, 0.1886, 0.336, 0.2455, 0.3331, 0.2455, 0.3331, 0.1886, 0.336, 0.1885, 0.2132, 0.2455, 0.2081, 0.2455, 0.2081, 0.1885, 0.2132, 0.1885, 0.1111, 0.2454, 0.1041, 0.2454, 0.1041, 0.1885, 0.1111, 0.1884, 0.03597, 0.2454, 0.02771, 0.2454, 0.02771, 0.1884, 0.03597, 0.1884, -0.007329, 0.2454, -0.01636, 0.2454, -0.01636, 0.1884, -0.007329, 0.1884, -0.01613, 0.2454, -0.02532, 0.2454, -0.02532, 0.1884, -0.01613, 0.1884, 0.01013, 0.2454, 0.001405, 0.2454, 0.001405, 0.1884, 0.01013, 0.1884, 0.06979, 0.2454, 0.06213, 0.2454, 0.06213, 0.1884, 0.06979, 0.1885, 0.1591, 0.2454, 0.153, 0.2454, 0.153, 0.1885, 0.1591, 0.1885, 0.2725, 0.2455, 0.2684, 0.2455, 0.2684, 0.1885, 0.2725, 0.1886, 0.4028, 0.2456, 0.401, 0.2456, 0.401, 0.1886, 0.4028, 0.1887, 0.5418, 0.2456, 0.5425, 0.3097, 0.5433, 0.3097, 0.3991, 0.3113, 0.3919, 0.3113, 0.5434, 0.3095, -0.008411, 0.3095, -0.03566, 0.3111, -0.06459, 0.3111, -0.03598, 0.3098, 0.7569, 0.3099, 0.8843, 0.3115, 0.9014, 0.3114, 0.7676, 0.3099, 0.8228, 0.3098, 0.6876, 0.3114, 0.6948, 0.3115, 0.8368, 0.2456, 0.401, 0.2456, 0.5425, 0.244, 0.5425, 0.244, 0.3939, 0.2455, 0.2081, 0.2454, 0.1041, 0.2438, 0.08218, 0.2439, 0.1913, 0.2459, 1.11, 0.2459, 1.101, 0.2443, 1.129, 0.2443, 1.139, 0.3097, 0.3991, 0.3096, 0.2638, 0.3112, 0.2499, 0.3113, 0.3919, 0.3096, 0.2023, 0.3096, 0.3298, 0.3112, 0.3191, 0.3112, 0.1853, 0.31, 1.122, 0.31, 1.095, 0.3116, 1.123, 0.3116, 1.151, 0.2454, -0.02532, 0.2454, 0.001405, 0.2438, -0.02567, 0.2437, -0.05373, 0.2458, 0.8769, 0.2457, 0.7519, 0.2441, 0.7624, 0.2442, 0.8936, 0.2457, 0.684, 0.2457, 0.8166, 0.2442, 0.8303, 0.2441, 0.691, 0.3095, -0.03566, 0.3095, -0.02653, 0.3111, -0.055, 0.3111, -0.06459, 0.3099, 0.8843, 0.3099, 0.9903, 0.3115, 1.013, 0.3115, 0.9014, 0.3098, 0.6876, 0.3097, 0.5433, 0.3113, 0.5434, 0.3114, 0.6948, 0.2455, 0.2684, 0.2456, 0.401, 0.244, 0.3939, 0.2439, 0.2547, 0.2455, 0.3331, 0.2455, 0.2081, 0.2439, 0.1913, 0.2439, 0.3226, 0.2459, 1.084, 0.2459, 1.11, 0.2443, 1.139, 0.2443, 1.111, 0.3096, 0.2638, 0.3096, 0.1462, 0.3111, 0.1264, 0.3112, 0.2499, 0.3096, 0.3298, 0.3097, 0.4706, 0.3113, 0.467, 0.3112, 0.3191, 0.31, 1.095, 0.31, 1.033, 0.3116, 1.058, 0.3116, 1.123, 0.2454, -0.01636, 0.2454, -0.02532, 0.2437, -0.05373, 0.2438, -0.04433, 0.2458, 0.9809, 0.2458, 0.8769, 0.2442, 0.8936, 0.2442, 1.003, 0.2456, 0.5425, 0.2457, 0.684, 0.2441, 0.691, 0.244, 0.5425, 0.3668, 0.6908, 0.3098, 0.6876, 0.3099, 0.8228, 0.3668, 0.8283, 0.2779, 0.4424, 0.3052, 0.3981, 0.3207, 0.4139, 0.2904, 0.4633, 0.3052, 0.3981, 0.3245, 0.3453, 0.342, 0.355, 0.3207, 0.4139, 0.3245, 0.3453, 0.3346, 0.2874, 0.3531, 0.2904, 0.342, 0.355, 0.3346, 0.2874, 0.3349, 0.2281, 0.3531, 0.2242, 0.3531, 0.2904, 0.3349, 0.2281, 0.3254, 0.1713, 0.3421, 0.1609, 0.3531, 0.2242, 0.3254, 0.1713, 0.307, 0.1207, 0.3211, 0.1053, 0.3421, 0.1609, 0.307, 0.1207, 0.2806, 0.07902, 0.2922, 0.0584, 0.3211, 0.1053, 0.2806, 0.07902, 0.2474, 0.04833, 0.2554, 0.02356, 0.2922, 0.0584, 0.2474, 0.04833, 0.2097, 0.0309, 0.2133, 0.003678, 0.2554, 0.02356, 0.2097, 0.0309, 0.17, 0.02805, 0.169, 0.0001636, 0.2133, 0.003678, 0.17, 0.02805, 0.1308, 0.04001, 0.1253, 0.01321, 0.169, 0.0001636, 0.1308, 0.04001, 0.0945, 0.06598, 0.08487, 0.04192, 0.1253, 0.01321, 0.0945, 0.06598, 0.06345, 0.1043, 0.05026, 0.08446, 0.08487, 0.04192, 0.06345, 0.1043, 0.03954, 0.1525, 0.02359, 0.1382, 0.05026, 0.08446, 0.03954, 0.1525, 0.02425, 0.2077, 0.006531, 0.1998, 0.02359, 0.1382, 0.02425, 0.2077, 0.01857, 0.2665, 0.0001636, 0.2655, 0.006531, 0.1998, 0.01857, 0.2665, 0.02294, 0.3253, 0.004944, 0.3314, 0.0001636, 0.2655, 0.02294, 0.3253, 0.03724, 0.3807, 0.02068, 0.3936, 0.004944, 0.3314, 0.03724, 0.3807, 0.06081, 0.4291, 0.0468, 0.4491, 0.02068, 0.3936, 0.06081, 0.4291, 0.09188, 0.4669, 0.08242, 0.4911, 0.0468, 0.4491, 0.09188, 0.4669, 0.128, 0.4912, 0.1231, 0.5179, 0.08242, 0.4911, 0.128, 0.4912, 0.1671, 0.5008, 0.1668, 0.5285, 0.1231, 0.5179, 0.1671, 0.5008, 0.2067, 0.4954, 0.211, 0.5224, 0.1668, 0.5285, 0.2067, 0.4954, 0.2444, 0.4755, 0.2531, 0.5002, 0.211, 0.5224, 0.2444, 0.4755, 0.2779, 0.4424, 0.2904, 0.4633, 0.2531, 0.5002, 0.2457, 0.8166, 0.2458, 0.932, 0.2442, 0.9514, 0.2442, 0.8303, 0.2457, 0.7519, 0.2457, 0.6138, 0.2441, 0.6174, 0.2441, 0.7624, 0.2454, 0.001405, 0.2454, 0.06213, 0.2438, 0.03809, 0.2438, -0.02567, 0.31, 1.113, 0.31, 1.122, 0.3116, 1.151, 0.3116, 1.142, 0.3095, 0.09633, 0.3096, 0.2023, 0.3112, 0.1853, 0.3111, 0.074, 0.2459, 1.101, 0.2459, 1.057, 0.2443, 1.083, 0.2443, 1.129, 0.2454, 0.1041, 0.2454, 0.02771, 0.2438, 0.001946, 0.2438, 0.08218, 0.3099, 0.9405, 0.3099, 0.8228, 0.3115, 0.8368, 0.3115, 0.9603, 0.3098, 0.616, 0.3098, 0.7569, 0.3114, 0.7676, 0.3114, 0.6197, 0.3095, 0.05351, 0.3095, -0.008411, 0.3111, -0.03598, 0.3111, 0.02904, 0.2458, 0.932, 0.2458, 1.023, 0.2443, 1.047, 0.2442, 0.9514, 0.2457, 0.6138, 0.2456, 0.4712, 0.244, 0.4676, 0.2441, 0.6174, 0.2454, 0.06213, 0.2454, 0.153, 0.2438, 0.1335, 0.2438, 0.03809, 0.31, 1.068, 0.31, 1.113, 0.3116, 1.142, 0.3116, 1.095, 0.3095, 0.01841, 0.3095, 0.09633, 0.3111, 0.074, 0.3111, -0.007818, 0.2459, 1.057, 0.2458, 0.9809, 0.2442, 1.003, 0.2443, 1.083, 0.2454, 0.02771, 0.2454, -0.01636, 0.2438, -0.04433, 0.2438, 0.001946, 0.31, 1.033, 0.3099, 0.9405, 0.3115, 0.9603, 0.3116, 1.058, 0.3097, 0.4706, 0.3098, 0.616, 0.3114, 0.6197, 0.3113, 0.467, 0.3096, 0.1462, 0.3095, 0.05351, 0.3111, 0.02904, 0.3111, 0.1264, 0.2458, 1.023, 0.2459, 1.084, 0.2443, 1.111, 0.2443, 1.047, 0.2456, 0.4712, 0.2455, 0.3331, 0.2439, 0.3226, 0.244, 0.4676, 0.2454, 0.153, 0.2455, 0.2684, 0.2439, 0.2547, 0.2438, 0.1335, 0.3099, 0.9903, 0.31, 1.068, 0.3116, 1.095, 0.3115, 1.013, 0.3095, -0.02653, 0.3095, 0.01841, 0.3111, -0.007818, 0.3111, -0.055, 0.703, 0.4002, 0.5979, 0.396, 0.598, 0.5441, 0.7031, 0.5425, 0.703, 0.2668, 0.5978, 0.2573, 0.5979, 0.396, 0.703, 0.4002, 0.7029, 0.1507, 0.5978, 0.1366, 0.5978, 0.2573, 0.703, 0.2668, 0.7029, 0.05931, 0.5977, 0.04152, 0.5978, 0.1366, 0.7029, 0.1507, 0.7029, -0.001771, 0.5977, -0.02201, 0.5977, 0.04152, 0.7029, 0.05931, 0.7028, -0.02865, 0.5977, -0.04997, 0.5977, -0.02201, 0.7029, -0.001771, 0.7029, -0.01964, 0.5977, -0.0406, 0.5977, -0.04997, 0.7028, -0.02865, 0.7029, 0.02468, 0.5977, 0.005505, 0.5977, -0.0406, 0.7029, -0.01964, 0.7029, 0.1015, 0.5978, 0.08545, 0.5977, 0.005505, 0.7029, 0.02468, 0.703, 0.2061, 0.5978, 0.1942, 0.5978, 0.08545, 0.7029, 0.1015, 0.703, 0.3318, 0.5979, 0.325, 0.5978, 0.1942, 0.703, 0.2061, 0.7031, 0.4708, 0.5979, 0.4695, 0.5979, 0.325, 0.703, 0.3318, 0.7031, 0.6142, 0.598, 0.6187, 0.5979, 0.4695, 0.7031, 0.4708, 0.7032, 0.7532, 0.5981, 0.7632, 0.598, 0.6187, 0.7031, 0.6142, 0.7033, 0.8789, 0.5981, 0.8939, 0.5981, 0.7632, 0.7032, 0.7532, 0.7033, 0.9834, 0.5982, 1.003, 0.5981, 0.8939, 0.7033, 0.8789, 0.7033, 1.06, 0.5982, 1.083, 0.5982, 1.003, 0.7033, 0.9834, 0.7034, 1.105, 0.5982, 1.129, 0.5982, 1.083, 0.7033, 1.06, 0.7034, 1.114, 0.5982, 1.138, 0.5982, 1.129, 0.7034, 1.105, 0.7034, 1.087, 0.5982, 1.11, 0.5982, 1.138, 0.7034, 1.114, 0.7033, 1.026, 0.5982, 1.047, 0.5982, 1.11, 0.7034, 1.087, 0.7033, 0.9342, 0.5982, 0.9515, 0.5982, 1.047, 0.7033, 1.026, 0.7032, 0.8182, 0.5981, 0.8308, 0.5982, 0.9515, 0.7033, 0.9342, 0.7031, 0.5425, 0.598, 0.5441, 0.598, 0.6921, 0.7032, 0.6848, 0.7032, 0.6848, 0.598, 0.6921, 0.5981, 0.8308, 0.7032, 0.8182, 0.7032, 0.8182, 0.7033, 0.9342, 0.7018, 0.9539, 0.7018, 0.832, 0.7032, 0.7532, 0.7031, 0.6142, 0.7017, 0.6178, 0.7018, 0.7637, 0.7029, -0.001771, 0.7029, 0.05931, 0.7014, 0.03517, 0.7014, -0.02896, 0.7612, 1.048, 0.7612, 1.091, 0.7627, 1.119, 0.7627, 1.073, 0.7608, 0.03524, 0.7608, 0.1104, 0.7622, 0.08883, 0.7622, 0.009903, 0.7034, 1.105, 0.7033, 1.06, 0.7019, 1.086, 0.7019, 1.133, 0.7029, 0.1015, 0.7029, 0.02468, 0.7014, -0.001184, 0.7014, 0.07952, 0.7612, 1.014, 0.7612, 0.9247, 0.7626, 0.9439, 0.7627, 1.038, 0.761, 0.4715, 0.761, 0.6118, 0.7625, 0.6153, 0.7624, 0.468, 0.7608, 0.1585, 0.7608, 0.0691, 0.7622, 0.04546, 0.7623, 0.1393, 0.7033, 0.9342, 0.7033, 1.026, 0.7019, 1.05, 0.7018, 0.9539, 0.7031, 0.6142, 0.7031, 0.4708, 0.7016, 0.4672, 0.7017, 0.6178, 0.7029, 0.05931, 0.7029, 0.1507, 0.7015, 0.1312, 0.7014, 0.03517, 0.7612, 0.9728, 0.7612, 1.048, 0.7627, 1.073, 0.7626, 0.9944, 0.7607, -0.008106, 0.7608, 0.03524, 0.7622, 0.009903, 0.7622, -0.03561, 0.7033, 1.06, 0.7033, 0.9834, 0.7019, 1.006, 0.7019, 1.086, 0.7029, 0.02468, 0.7029, -0.01964, 0.7014, -0.04773, 0.7014, -0.001184, 0.7612, 1.074, 0.7612, 1.014, 0.7627, 1.038, 0.7627, 1.1, 0.7609, 0.3356, 0.761, 0.4715, 0.7624, 0.468, 0.7623, 0.3253, 0.7609, 0.272, 0.7608, 0.1585, 0.7623, 0.1393, 0.7623, 0.2585, 0.7033, 1.026, 0.7034, 1.087, 0.7019, 1.114, 0.7019, 1.05, 0.7031, 0.4708, 0.703, 0.3318, 0.7016, 0.3213, 0.7016, 0.4672, 0.7029, 0.1507, 0.703, 0.2668, 0.7015, 0.253, 0.7015, 0.1312, 0.7611, 0.8706, 0.7612, 0.9728, 0.7626, 0.9944, 0.7626, 0.887, 0.7607, -0.01692, 0.7607, -0.008106, 0.7622, -0.03561, 0.7622, -0.04486, 1.052, 0.4139, 0.9498, 0.4099, 0.9499, 0.5388, 1.052, 0.5373, 0.5678, 0.009345, 0.6081, 0.03415, 0.5995, 0.05595, 0.5631, 0.03354, 0.5249, 0.0001636, 0.5678, 0.009345, 0.5631, 0.03354, 0.5243, 0.02527, 0.4819, 0.007257, 0.5249, 0.0001636, 0.5243, 0.02527, 0.4856, 0.03176, 0.4413, 0.03035, 0.4819, 0.007257, 0.4856, 0.03176, 0.4492, 0.05286, 0.4053, 0.06859, 0.4413, 0.03035, 0.4492, 0.05286, 0.4173, 0.08762, 0.3779, 0.1205, 0.4053, 0.06859, 0.4173, 0.08762, 0.3925, 0.1334, 0.3604, 0.1799, 0.3779, 0.1205, 0.3925, 0.1334, 0.3765, 0.1867, 0.3534, 0.2438, 0.3604, 0.1799, 0.3765, 0.1867, 0.3701, 0.2442, 0.3573, 0.3084, 0.3534, 0.2438, 0.3701, 0.2442, 0.3736, 0.3025, 0.3718, 0.3699, 0.3573, 0.3084, 0.3736, 0.3025, 0.3867, 0.3581, 0.3959, 0.4244, 0.3718, 0.3699, 0.3867, 0.3581, 0.4085, 0.4074, 0.4282, 0.4686, 0.3959, 0.4244, 0.4085, 0.4074, 0.4377, 0.4475, 0.4666, 0.4997, 0.4282, 0.4686, 0.4377, 0.4475, 0.4725, 0.4759, 0.5089, 0.5158, 0.4666, 0.4997, 0.4725, 0.4759, 0.5107, 0.4907, 0.5522, 0.5158, 0.5089, 0.5158, 0.5107, 0.4907, 0.5498, 0.4909, 0.5939, 0.4997, 0.5522, 0.5158, 0.5498, 0.4909, 0.5875, 0.4767, 0.6311, 0.4685, 0.5939, 0.4997, 0.5875, 0.4767, 0.6212, 0.449, 0.6611, 0.425, 0.6311, 0.4685, 0.6212, 0.449, 0.6487, 0.4099, 0.6835, 0.3721, 0.6611, 0.425, 0.6487, 0.4099, 0.6687, 0.3615, 0.6964, 0.3111, 0.6835, 0.3721, 0.6687, 0.3615, 0.68, 0.3063, 0.6986, 0.2464, 0.6964, 0.3111, 0.68, 0.3063, 0.6818, 0.2478, 0.69, 0.1825, 0.6986, 0.2464, 0.6818, 0.2478, 0.6739, 0.1901, 0.6712, 0.1235, 0.69, 0.1825, 0.6739, 0.1901, 0.6567, 0.1367, 0.6433, 0.073, 0.6712, 0.1235, 0.6567, 0.1367, 0.6314, 0.09108, 0.703, 0.4002, 0.7031, 0.5425, 0.7017, 0.5425, 0.7016, 0.3931, 0.7608, 0.0691, 0.7607, 0.009372, 0.7622, -0.01726, 0.7622, 0.04546, 0.761, 0.6118, 0.7611, 0.7477, 0.7625, 0.7579, 0.7625, 0.6153, 0.7612, 0.9247, 0.7611, 0.8112, 0.7626, 0.8247, 0.7626, 0.9439, 0.703, 0.2061, 0.7029, 0.1015, 0.7014, 0.07952, 0.7015, 0.1893, 0.7034, 1.114, 0.7034, 1.105, 0.7019, 1.133, 0.7019, 1.142, 0.761, 0.5416, 0.7609, 0.4025, 0.7624, 0.3955, 0.7624, 0.5416, 0.7608, 0.1104, 0.7608, 0.2127, 0.7623, 0.1962, 0.7622, 0.08883, 0.7612, 1.091, 0.7612, 1.1, 0.7627, 1.128, 0.7627, 1.119, 0.7028, -0.02865, 0.7029, -0.001771, 0.7014, -0.02896, 0.7014, -0.05719, 0.7033, 0.8789, 0.7032, 0.7532, 0.7018, 0.7637, 0.7018, 0.8957, 0.7032, 0.6848, 0.7032, 0.8182, 0.7018, 0.832, 0.7017, 0.692, 0.7607, 0.009372, 0.7607, -0.01692, 0.7622, -0.04486, 0.7622, -0.01726, 0.7611, 0.7477, 0.7611, 0.8706, 0.7626, 0.887, 0.7625, 0.7579, 0.7611, 0.8112, 0.7611, 0.6808, 0.7625, 0.6877, 0.7626, 0.8247, 0.703, 0.2668, 0.703, 0.4002, 0.7016, 0.3931, 0.7015, 0.253, 0.703, 0.3318, 0.703, 0.2061, 0.7015, 0.1893, 0.7016, 0.3213, 0.7034, 1.087, 0.7034, 1.114, 0.7019, 1.142, 0.7019, 1.114, 0.7031, 0.5425, 0.7032, 0.6848, 0.7017, 0.692, 0.7017, 0.5425, 0.7609, 0.4025, 0.7609, 0.272, 0.7623, 0.2585, 0.7624, 0.3955, 0.7608, 0.2127, 0.7609, 0.3356, 0.7623, 0.3253, 0.7623, 0.1962, 0.7612, 1.1, 0.7612, 1.074, 0.7627, 1.1, 0.7627, 1.128, 0.7029, -0.01964, 0.7028, -0.02865, 0.7014, -0.05719, 0.7014, -0.04773, 0.7033, 0.9834, 0.7033, 0.8789, 0.7018, 0.8957, 0.7019, 1.006, 0.7611, 0.6808, 0.761, 0.5416, 0.7624, 0.5416, 0.7625, 0.6877, 0.1887, 0.6808, 0.0925, 0.6744, 0.09256, 0.7998, 0.1888, 0.8111, 0.04095, 0.286, -0.06983, 0.2961, -0.06978, 0.4133, 0.04101, 0.4088, 0.0409, 0.1791, -0.06988, 0.1941, -0.06983, 0.2961, 0.04095, 0.286, 0.04086, 0.0949, -0.06992, 0.1138, -0.06988, 0.1941, 0.0409, 0.1791, 0.04084, 0.03866, -0.06994, 0.06007, -0.06992, 0.1138, 0.04086, 0.0949, 0.04083, 0.0139, -0.06995, 0.03645, -0.06994, 0.06007, 0.04084, 0.03866, 0.04083, 0.0222, -0.06995, 0.04437, -0.06995, 0.03645, 0.04083, 0.0139, 0.04085, 0.06302, -0.06993, 0.08333, -0.06995, 0.04437, 0.04083, 0.0222, 0.04088, 0.1338, -0.0699, 0.1509, -0.06993, 0.08333, 0.04085, 0.06302, 0.04092, 0.2301, -0.06986, 0.2428, -0.0699, 0.1509, 0.04088, 0.1338, 0.04098, 0.3459, -0.06981, 0.3533, -0.06986, 0.2428, 0.04092, 0.2301, 0.04104, 0.4738, -0.06975, 0.4754, -0.06981, 0.3533, 0.04098, 0.3459, 0.0411, 0.6059, -0.06969, 0.6015, -0.06975, 0.4754, 0.04104, 0.4738, 0.04115, 0.7339, -0.06964, 0.7236, -0.06969, 0.6015, 0.0411, 0.6059, 0.04121, 0.8496, -0.06959, 0.8341, -0.06964, 0.7236, 0.04115, 0.7339, 0.04125, 0.9459, -0.06955, 0.926, -0.06959, 0.8341, 0.04121, 0.8496, 0.04128, 1.017, -0.06952, 0.9935, -0.06955, 0.926, 0.04125, 0.9459, 0.0413, 1.058, -0.0695, 1.032, -0.06952, 0.9935, 0.04128, 1.017, 0.04131, 1.066, -0.06949, 1.04, -0.0695, 1.032, 0.0413, 1.058, 0.04129, 1.041, -0.0695, 1.017, -0.06949, 1.04, 0.04131, 1.066, 0.04127, 0.9848, -0.06953, 0.9631, -0.0695, 1.017, 0.04129, 1.041, 0.04123, 0.9006, -0.06957, 0.8827, -0.06953, 0.9631, 0.04127, 0.9848, 0.04118, 0.7937, -0.06961, 0.7807, -0.06957, 0.8827, 0.04123, 0.9006, 0.04113, 0.6709, -0.06967, 0.6635, -0.06961, 0.7807, 0.04118, 0.7937, 0.04107, 0.5399, -0.06972, 0.5384, -0.06967, 0.6635, 0.04113, 0.6709, 0.09247, 0.608, 0.09253, 0.7386, 0.09382, 0.7485, 0.09376, 0.6114, 0.09223, 0.08616, 0.09221, 0.02873, 0.09348, 0.003154, 0.09351, 0.06346, 0.04101, 0.4088, 0.04107, 0.5399, 0.03978, 0.5398, 0.03972, 0.4022, 0.04118, 0.7937, 0.04123, 0.9006, 0.03995, 0.9186, 0.0399, 0.8064, 0.04115, 0.7339, 0.0411, 0.6059, 0.03981, 0.6092, 0.03987, 0.7435, 0.04084, 0.03866, 0.04086, 0.0949, 0.03957, 0.07264, 0.03954, 0.01358, 0.09266, 1.027, 0.09268, 1.069, 0.09398, 1.096, 0.09396, 1.052, 0.09222, 0.0536, 0.09225, 0.1259, 0.09352, 0.1052, 0.09349, 0.02927, 0.0413, 1.058, 0.04128, 1.017, 0.04001, 1.041, 0.04003, 1.083, 0.04088, 0.1338, 0.04085, 0.06302, 0.03955, 0.03916, 0.03959, 0.1135, 0.09265, 0.9949, 0.09261, 0.9089, 0.0939, 0.9273, 0.09394, 1.018, 0.09241, 0.4731, 0.09247, 0.608, 0.09376, 0.6114, 0.09369, 0.4697, 0.09227, 0.1721, 0.09223, 0.08616, 0.09351, 0.06346, 0.09355, 0.1537, 0.04123, 0.9006, 0.04127, 0.9848, 0.03999, 1.007, 0.03995, 0.9186, 0.0411, 0.6059, 0.04104, 0.4738, 0.03975, 0.4705, 0.03981, 0.6092, 0.04086, 0.0949, 0.0409, 0.1791, 0.03961, 0.1611, 0.03957, 0.07264, 0.09263, 0.9552, 0.09266, 1.027, 0.09396, 1.052, 0.09392, 0.9759, 0.0922, 0.01192, 0.09222, 0.0536, 0.09349, 0.02927, 0.09347, -0.01449, 0.04128, 1.017, 0.04125, 0.9459, 0.03998, 0.9662, 0.04001, 1.041, 0.04085, 0.06302, 0.04083, 0.0222, 0.03953, -0.0037, 0.03955, 0.03916, 0.09267, 1.052, 0.09265, 0.9949, 0.09394, 1.018, 0.09397, 1.078, 0.09235, 0.3424, 0.09241, 0.4731, 0.09369, 0.4697, 0.09363, 0.3325, 0.09232, 0.2813, 0.09227, 0.1721, 0.09355, 0.1537, 0.0936, 0.2683, 0.04127, 0.9848, 0.04129, 1.041, 0.04002, 1.066, 0.03999, 1.007, 0.04104, 0.4738, 0.04098, 0.3459, 0.03969, 0.3361, 0.03975, 0.4705, 0.04101, 0.4088, -0.06978, 0.4133, -0.06972, 0.5384, 0.04107, 0.5399, 0.543, 0.9726, 0.578, 0.9542, 0.5849, 0.9741, 0.5464, 0.9944, 0.5062, 0.9776, 0.543, 0.9726, 0.5464, 0.9944, 0.506, 0.9998, 0.47, 0.9686, 0.5062, 0.9776, 0.506, 0.9998, 0.466, 0.9901, 0.4364, 0.9462, 0.47, 0.9686, 0.466, 0.9901, 0.4288, 0.9655, 0.4076, 0.9111, 0.4364, 0.9462, 0.4288, 0.9655, 0.3964, 0.9271, 0.3857, 0.8662, 0.4076, 0.9111, 0.3964, 0.9271, 0.3724, 0.8767, 0.3723, 0.8149, 0.3857, 0.8662, 0.3724, 0.8767, 0.3579, 0.8198, 0.3682, 0.7603, 0.3723, 0.8149, 0.3579, 0.8198, 0.3534, 0.7596, 0.3734, 0.7057, 0.3682, 0.7603, 0.3534, 0.7596, 0.3591, 0.6994, 0.3875, 0.6544, 0.3734, 0.7057, 0.3591, 0.6994, 0.3746, 0.6429, 0.4096, 0.6095, 0.3875, 0.6544, 0.3746, 0.6429, 0.399, 0.5937, 0.4384, 0.5739, 0.4096, 0.6095, 0.399, 0.5937, 0.4306, 0.5546, 0.472, 0.5498, 0.4384, 0.5739, 0.4306, 0.5546, 0.4676, 0.5282, 0.5084, 0.5386, 0.472, 0.5498, 0.4676, 0.5282, 0.5076, 0.5162, 0.5453, 0.5412, 0.5084, 0.5386, 0.5076, 0.5162, 0.5482, 0.5193, 0.5803, 0.5574, 0.5453, 0.5412, 0.5482, 0.5193, 0.5867, 0.5374, 0.6112, 0.5859, 0.5803, 0.5574, 0.5867, 0.5374, 0.6205, 0.5692, 0.6358, 0.6247, 0.6112, 0.5859, 0.6205, 0.5692, 0.6472, 0.6121, 0.653, 0.6716, 0.6358, 0.6247, 0.6472, 0.6121, 0.6664, 0.6633, 0.6618, 0.7245, 0.653, 0.6716, 0.6664, 0.6633, 0.6765, 0.7214, 0.6617, 0.7796, 0.6618, 0.7245, 0.6765, 0.7214, 0.6765, 0.782, 0.6523, 0.8334, 0.6617, 0.7796, 0.6765, 0.782, 0.6664, 0.8412, 0.6344, 0.8823, 0.6523, 0.8334, 0.6664, 0.8412, 0.6468, 0.895, 0.6091, 0.9234, 0.6344, 0.8823, 0.6468, 0.895, 0.6191, 0.9403, 0.09261, 0.9089, 0.09256, 0.7998, 0.09385, 0.8128, 0.0939, 0.9273, 0.04092, 0.2301, 0.04088, 0.1338, 0.03959, 0.1135, 0.03963, 0.2146, 0.04131, 1.066, 0.0413, 1.058, 0.04003, 1.083, 0.04003, 1.092, 0.09244, 0.5405, 0.09238, 0.4067, 0.09366, 0.4, 0.09372, 0.5405, 0.09225, 0.1259, 0.09229, 0.2242, 0.09357, 0.2084, 0.09352, 0.1052, 0.09268, 1.069, 0.09268, 1.078, 0.09398, 1.104, 0.09398, 1.096, 0.04083, 0.0139, 0.04084, 0.03866, 0.03954, 0.01358, 0.03953, -0.01241, 0.04121, 0.8496, 0.04115, 0.7339, 0.03987, 0.7435, 0.03993, 0.8651, 0.04113, 0.6709, 0.04118, 0.7937, 0.0399, 0.8064, 0.03984, 0.6775, 0.09221, 0.02873, 0.09219, 0.003451, 0.09347, -0.02339, 0.09348, 0.003154, 0.09253, 0.7386, 0.09258, 0.8568, 0.09387, 0.8727, 0.09382, 0.7485, 0.09256, 0.7998, 0.0925, 0.6744, 0.09379, 0.6811, 0.09385, 0.8128, 0.04095, 0.286, 0.04101, 0.4088, 0.03972, 0.4022, 0.03966, 0.2733, 0.04098, 0.3459, 0.04092, 0.2301, 0.03963, 0.2146, 0.03969, 0.3361, 0.04129, 1.041, 0.04131, 1.066, 0.04003, 1.092, 0.04002, 1.066, 0.04107, 0.5399, 0.04113, 0.6709, 0.03984, 0.6775, 0.03978, 0.5398, 0.09238, 0.4067, 0.09232, 0.2813, 0.0936, 0.2683, 0.09366, 0.4, 0.09229, 0.2242, 0.09235, 0.3424, 0.09363, 0.3325, 0.09357, 0.2084, 0.09268, 1.078, 0.09267, 1.052, 0.09397, 1.078, 0.09398, 1.104, 0.04083, 0.0222, 0.04083, 0.0139, 0.03953, -0.01241, 0.03953, -0.0037, 0.04125, 0.9459, 0.04121, 0.8496, 0.03993, 0.8651, 0.03998, 0.9662, 0.0925, 0.6744, 0.09244, 0.5405, 0.09372, 0.5405, 0.09379, 0.6811, 0.09219, 0.003451, 0.0922, 0.01192, 0.09347, -0.01449, 0.09347, -0.02339, 0.09258, 0.8568, 0.09263, 0.9552, 0.09392, 0.9759, 0.09387, 0.8727, 0.0409, 0.1791, 0.04095, 0.286, 0.03966, 0.2733, 0.03961, 0.1611, 0.9021, 0.408, 0.7609, 0.4025, 0.761, 0.5416, 0.9021, 0.5395, 1.052, 0.5373, 0.9499, 0.5388, 0.9499, 0.6677, 1.052, 0.6607, 0.902, 0.2847, 0.7609, 0.272, 0.7609, 0.4025, 0.9021, 0.408, 0.902, 0.1775, 0.7608, 0.1585, 0.7609, 0.272, 0.902, 0.2847, 0.9019, 0.09299, 0.7608, 0.0691, 0.7608, 0.1585, 0.902, 0.1775, 0.9019, 0.03655, 0.7607, 0.009372, 0.7608, 0.0691, 0.9019, 0.09299, 0.9019, 0.01171, 0.7607, -0.01692, 0.7607, 0.009372, 0.9019, 0.03655, 0.9019, 0.02003, 0.7607, -0.008106, 0.7607, -0.01692, 0.9019, 0.01171, 0.9019, 0.06099, 0.7608, 0.03524, 0.7607, -0.008106, 0.9019, 0.02003, 0.9019, 0.132, 0.7608, 0.1104, 0.7608, 0.03524, 0.9019, 0.06099, 0.902, 0.2287, 0.7608, 0.2127, 0.7608, 0.1104, 0.9019, 0.132, 0.902, 0.3448, 0.7609, 0.3356, 0.7608, 0.2127, 0.902, 0.2287, 0.9021, 0.4732, 0.761, 0.4715, 0.7609, 0.3356, 0.902, 0.3448, 0.9022, 0.6058, 0.761, 0.6118, 0.761, 0.4715, 0.9021, 0.4732, 0.9022, 0.7342, 0.7611, 0.7477, 0.761, 0.6118, 0.9022, 0.6058, 0.9023, 0.8504, 0.7611, 0.8706, 0.7611, 0.7477, 0.9022, 0.7342, 0.9023, 0.947, 0.7612, 0.9728, 0.7611, 0.8706, 0.9023, 0.8504, 0.9024, 1.018, 0.7612, 1.048, 0.7612, 0.9728, 0.9023, 0.947, 0.9024, 1.059, 0.7612, 1.091, 0.7612, 1.048, 0.9024, 1.018, 0.9024, 1.067, 0.7612, 1.1, 0.7612, 1.091, 0.9024, 1.059, 0.9024, 1.042, 0.7612, 1.074, 0.7612, 1.1, 0.9024, 1.067, 0.9023, 0.986, 0.7612, 1.014, 0.7612, 1.074, 0.9024, 1.042, 0.9023, 0.9015, 0.7612, 0.9247, 0.7612, 1.014, 0.9023, 0.986, 0.9022, 0.671, 0.7611, 0.6808, 0.7611, 0.8112, 0.9022, 0.7943, 0.9022, 0.7943, 0.7611, 0.8112, 0.7612, 0.9247, 0.9023, 0.9015, 0.9501, 1.008, 0.9501, 1.048, 0.9513, 1.074, 0.9513, 1.031, 0.9496, 0.0697, 0.9497, 0.1393, 0.9509, 0.1193, 0.9508, 0.04623, 0.9499, 0.6677, 0.9499, 0.5388, 0.9511, 0.5388, 0.9511, 0.6742, 0.9022, 0.671, 0.9022, 0.7943, 0.9011, 0.8071, 0.901, 0.6776, 0.9024, 1.059, 0.9024, 1.018, 0.9012, 1.042, 0.9012, 1.085, 0.9019, 0.132, 0.9019, 0.06099, 0.9007, 0.03709, 0.9007, 0.1117, 0.9501, 0.9765, 0.95, 0.8937, 0.9512, 0.9114, 0.9513, 0.9984, 0.9498, 0.4738, 0.9499, 0.6038, 0.9511, 0.607, 0.951, 0.4706, 0.9497, 0.1839, 0.9497, 0.1011, 0.9508, 0.07916, 0.9509, 0.1661, 0.9021, 0.5395, 0.9022, 0.671, 0.901, 0.6776, 0.9009, 0.5395, 0.9023, 0.9015, 0.9023, 0.986, 0.9012, 1.008, 0.9011, 0.9197, 0.9022, 0.6058, 0.9021, 0.4732, 0.9009, 0.4699, 0.901, 0.6091, 0.9019, 0.09299, 0.902, 0.1775, 0.9008, 0.1594, 0.9007, 0.07068, 0.95, 0.9383, 0.9501, 1.008, 0.9513, 1.031, 0.9512, 0.9582, 0.9496, 0.02954, 0.9496, 0.0697, 0.9508, 0.04623, 0.9508, 0.004062, 0.9024, 1.018, 0.9023, 0.947, 0.9011, 0.9674, 0.9012, 1.042, 0.9019, 0.06099, 0.9019, 0.02003, 0.9007, -0.005927, 0.9007, 0.03709, 0.9501, 1.032, 0.9501, 0.9765, 0.9513, 0.9984, 0.9513, 1.057, 0.9498, 0.348, 0.9498, 0.4738, 0.951, 0.4706, 0.951, 0.3384, 0.9497, 0.289, 0.9497, 0.1839, 0.9509, 0.1661, 0.9509, 0.2765, 0.9023, 0.986, 0.9024, 1.042, 0.9012, 1.068, 0.9012, 1.008, 0.9021, 0.4732, 0.902, 0.3448, 0.9008, 0.3351, 0.9009, 0.4699, 0.902, 0.1775, 0.902, 0.2847, 0.9008, 0.272, 0.9008, 0.1594, 0.95, 0.8435, 0.95, 0.9383, 0.9512, 0.9582, 0.9512, 0.8588, 0.9496, 0.02138, 0.9496, 0.02954, 0.9508, 0.004062, 0.9508, -0.004506, 0.9021, 0.5395, 0.761, 0.5416, 0.7611, 0.6808, 0.9022, 0.671, 0.9103, 0.5473, 0.9426, 0.5829, 0.9328, 0.5978, 0.9032, 0.5652, 0.8733, 0.5246, 0.9103, 0.5473, 0.9032, 0.5652, 0.8694, 0.5445, 0.8339, 0.5162, 0.8733, 0.5246, 0.8694, 0.5445, 0.8335, 0.5368, 0.7945, 0.5227, 0.8339, 0.5162, 0.8335, 0.5368, 0.7975, 0.5429, 0.7574, 0.544, 0.7945, 0.5227, 0.7975, 0.5429, 0.7638, 0.5625, 0.7244, 0.5791, 0.7574, 0.544, 0.7638, 0.5625, 0.7343, 0.5948, 0.6993, 0.6266, 0.7244, 0.5791, 0.7343, 0.5948, 0.7113, 0.6373, 0.6832, 0.6811, 0.6993, 0.6266, 0.7113, 0.6373, 0.6964, 0.6867, 0.6768, 0.7397, 0.6832, 0.6811, 0.6964, 0.6867, 0.6906, 0.7401, 0.6804, 0.799, 0.6768, 0.7397, 0.6906, 0.7401, 0.6938, 0.7942, 0.6937, 0.8554, 0.6804, 0.799, 0.6938, 0.7942, 0.706, 0.8457, 0.7159, 0.9054, 0.6937, 0.8554, 0.706, 0.8457, 0.7263, 0.8914, 0.7455, 0.946, 0.7159, 0.9054, 0.7263, 0.8914, 0.7534, 0.9286, 0.7808, 0.9745, 0.7455, 0.946, 0.7534, 0.9286, 0.7856, 0.9549, 0.8196, 0.9893, 0.7808, 0.9745, 0.7856, 0.9549, 0.821, 0.9686, 0.8593, 0.9893, 0.8196, 0.9893, 0.821, 0.9686, 0.8574, 0.9688, 0.8976, 0.9745, 0.8593, 0.9893, 0.8574, 0.9688, 0.8924, 0.9555, 0.9317, 0.946, 0.8976, 0.9745, 0.8924, 0.9555, 0.9236, 0.9298, 0.9593, 0.9059, 0.9317, 0.946, 0.9236, 0.9298, 0.9491, 0.8935, 0.9798, 0.8572, 0.9593, 0.9059, 0.9491, 0.8935, 0.9676, 0.8486, 0.9916, 0.8012, 0.9798, 0.8572, 0.9676, 0.8486, 0.9781, 0.7973, 0.9935, 0.7419, 0.9916, 0.8012, 0.9781, 0.7973, 0.9797, 0.7431, 0.9683, 0.6291, 0.9856, 0.6833, 0.9723, 0.6895, 0.9564, 0.6401, 0.9856, 0.6833, 0.9935, 0.7419, 0.9797, 0.7431, 0.9723, 0.6895, 0.9019, 0.03655, 0.9019, 0.09299, 0.9007, 0.07068, 0.9007, 0.01142, 0.9022, 0.7342, 0.9022, 0.6058, 0.901, 0.6091, 0.901, 0.744, 0.9497, 0.1011, 0.9496, 0.04573, 0.9508, 0.02106, 0.9508, 0.07916, 0.9499, 0.6038, 0.9499, 0.7297, 0.9511, 0.7392, 0.9511, 0.607, 0.95, 0.7886, 0.9499, 0.6677, 0.9511, 0.6742, 0.9512, 0.801, 0.9021, 0.408, 0.9021, 0.5395, 0.9009, 0.5395, 0.9009, 0.4014, 0.902, 0.2287, 0.9019, 0.132, 0.9007, 0.1117, 0.9008, 0.2131, 0.9024, 1.067, 0.9024, 1.059, 0.9012, 1.085, 0.9012, 1.094, 0.9022, 0.7943, 0.9023, 0.9015, 0.9011, 0.9197, 0.9011, 0.8071, 0.9499, 0.5388, 0.9498, 0.4099, 0.951, 0.4034, 0.9511, 0.5388, 0.9497, 0.1393, 0.9497, 0.2341, 0.9509, 0.2188, 0.9509, 0.1193, 0.9501, 1.048, 0.9501, 1.056, 0.9513, 1.082, 0.9513, 1.074, 0.9019, 0.01171, 0.9019, 0.03655, 0.9007, 0.01142, 0.9007, -0.01467, 0.9023, 0.8504, 0.9022, 0.7342, 0.901, 0.744, 0.9011, 0.8659, 0.95, 0.8937, 0.95, 0.7886, 0.9512, 0.801, 0.9512, 0.9114, 0.9496, 0.04573, 0.9496, 0.02138, 0.9508, -0.004506, 0.9508, 0.02106, 0.9499, 0.7297, 0.95, 0.8435, 0.9512, 0.8588, 0.9511, 0.7392, 0.902, 0.2847, 0.9021, 0.408, 0.9009, 0.4014, 0.9008, 0.272, 0.902, 0.3448, 0.902, 0.2287, 0.9008, 0.2131, 0.9008, 0.3351, 0.9024, 1.042, 0.9024, 1.067, 0.9012, 1.094, 0.9012, 1.068, 0.9498, 0.4099, 0.9497, 0.289, 0.9509, 0.2765, 0.951, 0.4034, 0.9497, 0.2341, 0.9498, 0.348, 0.951, 0.3384, 0.9509, 0.2188, 0.9501, 1.056, 0.9501, 1.032, 0.9513, 1.057, 0.9513, 1.082, 0.9019, 0.02003, 0.9019, 0.01171, 0.9007, -0.01467, 0.9007, -0.005927, 0.9023, 0.947, 0.9023, 0.8504, 0.9011, 0.8659, 0.9011, 0.9674])
me_cylinder.materials.append(mat_barel)
me_cylinder.materials.append(mat_steel)
me_cylinder.use_remesh_preserve_volume = False
me_cylinder.use_remesh_preserve_attributes = False
me_cylinder.use_mirror_vertex_groups = False
me_cylinder.update()

# ---- objects
ob_cylinder = bpy.data.objects.new('Cylinder', me_cylinder)
ob_camera = bpy.data.objects.new('Camera', cam_camera)

# ---- transforms, parenting, visibility, modifiers, constraints
ob_cylinder.location = (0.0, 0.0, 0.1492)
ob_cylinder.scale = (3.894, 3.894, 6.095)
ob_cylinder.lineart.crease_threshold = 0.0
ob_camera.location = (7.481, -6.508, 5.344)
ob_camera.rotation_euler = (1.109, 0.0, 0.8149)
ob_camera.lock_rotations_4d = False
ob_camera.empty_display_type = 'ARROWS'
ob_camera.color = (0.0, 0.0, 0.0, 0.0)
ob_camera.display_type = 'WIRE'
ob_camera.lineart.crease_threshold = 0.0

# ---- collection membership
col_collection_1.objects.link(ob_cylinder)
col_collection_1.objects.link(ob_camera)

# ---- scene / render settings (as saved in the file)
scene.camera = ob_camera
scene.frame_start = 1; scene.frame_end = 250; scene.frame_set(1)
scene.render.engine = 'BLENDER_EEVEE_NEXT'
scene.render.resolution_percentage = 50
scene.render.dither_intensity = 0.0
scene.cycles.use_denoising = False
scene.cycles.samples = 128
scene.cycles.sampling_pattern = 'TABULATED_SOBOL'
scene.cycles.use_adaptive_sampling = False
scene.cycles.use_light_tree = False
scene.cycles.blur_glossy = 0.0
scene.cycles.sample_clamp_indirect = 0.0
scene.view_settings.view_transform = 'Standard'
bpy.context.view_layer.update()

# ---- added for rendering (the .blend has no usable light): sun
light_auto_sun = bpy.data.lights.new('AutoSun', 'SUN')
light_auto_sun.energy = 3.0
light_auto_sun.angle = 0.0523599
ob_auto_sun = bpy.data.objects.new('AutoSun', light_auto_sun)
scene.collection.objects.link(ob_auto_sun)
ob_auto_sun.rotation_euler = (0.872665, 0.174533, 0.523599)
bpy.context.view_layer.update()
